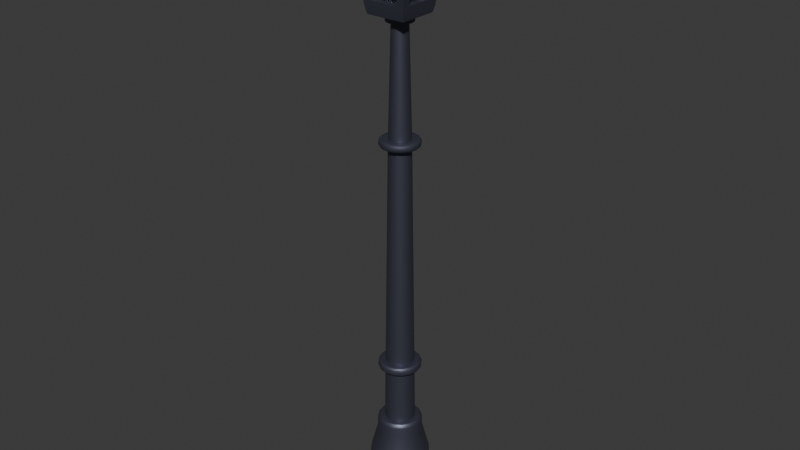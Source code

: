 # Source: streetlamp.blend  (saved by Blender 4.0.36; exported with 4.5.12 LTS)
import bpy
from mathutils import Matrix  # noqa: F401  (used for matrix-valued properties, if any)

bpy.ops.wm.read_factory_settings(use_empty=True)
scene = bpy.context.scene
scene.name = 'Scene'

# ---- collections
col_collection = bpy.data.collections.new('Collection'); scene.collection.children.link(col_collection)

# ---- materials (node trees are filled in below, after node groups)
mat_metal = bpy.data.materials.new('Metal')
mat_glass = bpy.data.materials.new('Glass')

# ---- node groups
ng_auto_smooth = bpy.data.node_groups.new('Auto Smooth', 'GeometryNodeTree')
_s = ng_auto_smooth.interface.new_socket(name='Geometry', in_out='OUTPUT', socket_type='NodeSocketGeometry')
_s = ng_auto_smooth.interface.new_socket(name='Geometry', in_out='INPUT', socket_type='NodeSocketGeometry')
_s = ng_auto_smooth.interface.new_socket(name='Angle', in_out='INPUT', socket_type='NodeSocketFloat')
_s.subtype = 'ANGLE'
_s.min_value = 0.0
_s.max_value = 3.142
ng_auto_smooth.is_modifier = True
_N = ng_auto_smooth.nodes; _L = ng_auto_smooth.links
n0 = _N.new('NodeGroupOutput'); n0.name = 'Group Output'; n0.location = (480, -100)
n1 = _N.new('NodeGroupInput'); n1.name = 'Group Input'; n1.location = (-420, -300)
n2 = _N.new('NodeGroupInput'); n2.name = 'Group Input.001'; n2.location = (-60, -100)
n3 = _N.new('GeometryNodeSetShadeSmooth'); n3.name = 'Set Shade Smooth'; n3.location = (120, -100)
n3.domain = 'EDGE'
n4 = _N.new('GeometryNodeSetShadeSmooth'); n4.name = 'Set Shade Smooth.001'; n4.location = (300, -100)
n5 = _N.new('GeometryNodeInputMeshEdgeAngle'); n5.name = 'Edge Angle'; n5.location = (-420, -220)
n6 = _N.new('GeometryNodeInputEdgeSmooth'); n6.name = 'Is Edge Smooth'; n6.location = (-60, -160)
n7 = _N.new('GeometryNodeInputShadeSmooth'); n7.name = 'Is Face Smooth'; n7.location = (-240, -340)
n8 = _N.new('FunctionNodeBooleanMath'); n8.name = 'Boolean Math'; n8.location = (-60, -220)
n9 = _N.new('FunctionNodeCompare'); n9.name = 'Compare'; n9.location = (-240, -180)
n9.operation = 'LESS_EQUAL'
_L.new(n5.outputs[0], n9.inputs[0])
_L.new(n4.outputs[0], n0.inputs[0])
_L.new(n1.outputs[1], n9.inputs[1])
_L.new(n9.outputs[0], n8.inputs[0])
_L.new(n7.outputs[0], n8.inputs[1])
_L.new(n2.outputs[0], n3.inputs[0])
_L.new(n6.outputs[0], n3.inputs[1])
_L.new(n3.outputs[0], n4.inputs[0])
_L.new(n8.outputs[0], n3.inputs[2])
n0.is_active_output = True

# ---- material node trees
mat_metal.use_nodes = True; mat_metal.node_tree.nodes.clear()
_N = mat_metal.node_tree.nodes; _L = mat_metal.node_tree.links
n0 = _N.new('ShaderNodeBsdfPrincipled'); n0.name = 'Principled BSDF'; n0.location = (10, 300)
n0.inputs[0].default_value = (0.1181, 0.1244, 0.1732, 0.0)
n0.inputs[1].default_value = 0.8
n0.inputs[3].default_value = 1.45
n1 = _N.new('ShaderNodeOutputMaterial'); n1.name = 'Material Output'; n1.location = (300, 300)
_L.new(n0.outputs[0], n1.inputs[0])
n1.is_active_output = True
mat_glass.use_nodes = True; mat_glass.node_tree.nodes.clear()
_N = mat_glass.node_tree.nodes; _L = mat_glass.node_tree.links
n0 = _N.new('ShaderNodeBsdfPrincipled'); n0.name = 'Principled BSDF'; n0.location = (10, 300)
n0.inputs[0].default_value = (1.0, 1.0, 1.0, 1.0)
n0.inputs[2].default_value = 0.0
n0.inputs[3].default_value = 1.49
n0.inputs[18].default_value = 1.0
n1 = _N.new('ShaderNodeOutputMaterial'); n1.name = 'Material Output'; n1.location = (300, 300)
_L.new(n0.outputs[0], n1.inputs[0])
n1.is_active_output = True

# ---- world
world_world = bpy.data.worlds.new('World'); scene.world = world_world
world_world.use_nodes = True; world_world.node_tree.nodes.clear()
_N = world_world.node_tree.nodes; _L = world_world.node_tree.links
n0 = _N.new('ShaderNodeOutputWorld'); n0.name = 'World Output'; n0.location = (300, 300)
n1 = _N.new('ShaderNodeBackground'); n1.name = 'Background'; n1.location = (10, 300)
n1.inputs[0].default_value = (0.05088, 0.05088, 0.05088, 1.0)
_L.new(n1.outputs[0], n0.inputs[0])
n0.is_active_output = True
world_world.color = (0.05088, 0.05088, 0.05088)
world_world.use_sun_shadow = False
world_world.sun_shadow_jitter_overblur = 0.0

# ---- meshes
me_cylinder = bpy.data.meshes.new('Cylinder')
me_cylinder.from_pydata([(1.103e-09, 1.074, -1.0), (0.0, 1.0, 1.0), (0.411, 0.9922, -1.0), (0.3827, 0.9239, 1.0), (0.7594, 0.7594, -1.0), (0.7071, 0.7071, 1.0), (0.9922, 0.411, -1.0), (0.9239, 0.3827, 1.0), (1.074, 8.27e-10, -1.0), (1.0, 0.0, 1.0), (0.9922, -0.411, -1.0), (0.9239, -0.3827, 1.0), (0.7594, -0.7594, -1.0), (0.7071, -0.7071, 1.0), (0.411, -0.9922, -1.0), (0.3827, -0.9239, 1.0), (1.103e-09, -1.074, -1.0), (0.0, -1.0, 1.0), (-0.411, -0.9922, -1.0), (-0.3827, -0.9239, 1.0), (-0.7594, -0.7594, -1.0), (-0.7071, -0.7071, 1.0), (-0.9922, -0.411, -1.0), (-0.9239, -0.3827, 1.0), (-1.074, 8.27e-10, -1.0), (-1.0, 0.0, 1.0), (-0.9922, 0.411, -1.0), (-0.9239, 0.3827, 1.0), (-0.7594, 0.7594, -1.0), (-0.7071, 0.7071, 1.0), (-0.411, 0.9922, -1.0), (-0.3827, 0.9239, 1.0), (0.3827, 0.9239, 1.0), (0.0, 1.0, 1.0), (0.7071, 0.7071, 1.0), (0.9239, 0.3827, 1.0), (1.0, 0.0, 1.0), (0.9239, -0.3827, 1.0), (0.7071, -0.7071, 1.0), (0.3827, -0.9239, 1.0), (0.0, -1.0, 1.0), (-0.3827, -0.9239, 1.0), (-0.7071, -0.7071, 1.0), (-0.9239, -0.3827, 1.0), (-1.0, 0.0, 1.0), (-0.9239, 0.3827, 1.0), (-0.7071, 0.7071, 1.0), (-0.3827, 0.9239, 1.0), (0.3827, 0.9239, 1.0), (0.0, 1.0, 1.0), (0.7071, 0.7071, 1.0), (0.9239, 0.3827, 1.0), (1.0, 0.0, 1.0), (0.9239, -0.3827, 1.0), (0.7071, -0.7071, 1.0), (0.3827, -0.9239, 1.0), (0.0, -1.0, 1.0), (-0.3827, -0.9239, 1.0), (-0.7071, -0.7071, 1.0), (-0.9239, -0.3827, 1.0), (-1.0, 0.0, 1.0), (-0.9239, 0.3827, 1.0), (-0.7071, 0.7071, 1.0), (-0.3827, 0.9239, 1.0), (0.3827, 0.9239, 1.0), (0.0, 1.0, 1.0), (0.7071, 0.7071, 1.0), (0.9239, 0.3827, 1.0), (1.0, 0.0, 1.0), (0.9239, -0.3827, 1.0), (0.7071, -0.7071, 1.0), (0.3827, -0.9239, 1.0), (0.0, -1.0, 1.0), (-0.3827, -0.9239, 1.0), (-0.7071, -0.7071, 1.0), (-0.9239, -0.3827, 1.0), (-1.0, 0.0, 1.0), (-0.9239, 0.3827, 1.0), (-0.7071, 0.7071, 1.0), (-0.3827, 0.9239, 1.0), (0.2901, 0.7003, 1.899), (-3.691e-08, 0.758, 1.899), (0.536, 0.536, 1.899), (0.7003, 0.2901, 1.899), (0.758, -2.705e-09, 1.899), (0.7003, -0.2901, 1.899), (0.536, -0.536, 1.899), (0.2901, -0.7003, 1.899), (-3.691e-08, -0.758, 1.899), (-0.2901, -0.7003, 1.899), (-0.536, -0.536, 1.899), (-0.7003, -0.2901, 1.899), (-0.758, -2.705e-09, 1.899), (-0.7003, 0.2901, 1.899), (-0.536, 0.536, 1.899), (-0.2901, 0.7003, 1.899), (0.1959, 0.473, 2.383), (-2.871e-08, 0.5119, 2.383), (0.362, 0.362, 2.383), (0.473, 0.1959, 2.383), (0.5119, -2.705e-09, 2.383), (0.473, -0.1959, 2.383), (0.362, -0.362, 2.383), (0.1959, -0.473, 2.383), (-2.871e-08, -0.5119, 2.383), (-0.1959, -0.473, 2.383), (-0.362, -0.362, 2.383), (-0.473, -0.1959, 2.383), (-0.5119, -2.705e-09, 2.383), (-0.473, 0.1959, 2.383), (-0.362, 0.362, 2.383), (-0.1959, 0.473, 2.383), (0.1035, 0.2498, 16.14), (1.854e-06, 0.2703, 16.14), (0.1912, 0.1912, 16.14), (0.2498, 0.1035, 16.14), (0.2703, -1.428e-09, 16.14), (0.2498, -0.1035, 16.14), (0.1912, -0.1912, 16.14), (0.1035, -0.2498, 16.14), (1.854e-06, -0.2703, 16.14), (-0.1035, -0.2498, 16.14), (-0.1912, -0.1912, 16.14), (-0.2498, -0.1035, 16.14), (-0.2703, -1.428e-09, 16.14), (-0.2498, 0.1035, 16.14), (-0.1912, 0.1912, 16.14), (-0.1035, 0.2498, 16.14), (0.1854, 0.4476, 4.312), (0.3426, 0.3426, 4.312), (-0.1854, -0.4476, 4.312), (-0.3426, -0.3426, 4.312), (0.4476, 0.1854, 4.312), (-0.4476, -0.1854, 4.312), (0.4844, -2.559e-09, 4.312), (-0.4844, -2.559e-09, 4.312), (0.4476, -0.1854, 4.312), (-0.4476, 0.1854, 4.312), (0.3426, -0.3426, 4.312), (-0.3426, 0.3426, 4.312), (0.1854, -0.4476, 4.312), (-0.1854, 0.4476, 4.312), (1.854e-07, -0.4844, 4.312), (1.854e-07, 0.4844, 4.312), (0.1837, 0.4435, 4.619), (-0.1837, -0.4435, 4.619), (2.194e-07, 0.4801, 4.619), (0.3395, 0.3395, 4.619), (-0.3395, -0.3395, 4.619), (0.4435, 0.1837, 4.619), (-0.4435, -0.1837, 4.619), (0.4801, -2.536e-09, 4.619), (-0.4801, -2.536e-09, 4.619), (0.4435, -0.1837, 4.619), (-0.4435, 0.1837, 4.619), (0.3395, -0.3395, 4.619), (-0.3395, 0.3395, 4.619), (0.1837, -0.4435, 4.619), (-0.1837, 0.4435, 4.619), (2.194e-07, -0.4801, 4.619), (0.3395, 0.3395, 4.619), (0.3426, 0.3426, 4.312), (-0.3395, -0.3395, 4.619), (-0.3426, -0.3426, 4.312), (0.4435, 0.1837, 4.619), (0.4476, 0.1854, 4.312), (-0.4435, -0.1837, 4.619), (-0.4476, -0.1854, 4.312), (0.4801, -2.536e-09, 4.619), (0.4844, -2.559e-09, 4.312), (-0.4801, -2.536e-09, 4.619), (-0.4844, -2.559e-09, 4.312), (0.4435, -0.1837, 4.619), (0.4476, -0.1854, 4.312), (-0.4435, 0.1837, 4.619), (-0.4476, 0.1854, 4.312), (0.3395, -0.3395, 4.619), (0.3426, -0.3426, 4.312), (-0.3395, 0.3395, 4.619), (-0.3426, 0.3426, 4.312), (0.1837, -0.4435, 4.619), (0.1854, -0.4476, 4.312), (-0.1837, 0.4435, 4.619), (-0.1854, 0.4476, 4.312), (2.194e-07, -0.4801, 4.619), (1.854e-07, -0.4844, 4.312), (-0.1854, -0.4476, 4.312), (1.854e-07, 0.4844, 4.312), (0.1854, 0.4476, 4.312), (0.1837, 0.4435, 4.619), (-0.1837, -0.4435, 4.619), (2.194e-07, 0.4801, 4.619), (0.3395, 0.3395, 4.619), (0.3426, 0.3426, 4.312), (-0.3395, -0.3395, 4.619), (-0.3426, -0.3426, 4.312), (0.4435, 0.1837, 4.619), (0.4476, 0.1854, 4.312), (-0.4435, -0.1837, 4.619), (-0.4476, -0.1854, 4.312), (0.4801, -2.536e-09, 4.619), (0.4844, -2.559e-09, 4.312), (-0.4801, -2.536e-09, 4.619), (-0.4844, -2.559e-09, 4.312), (0.4435, -0.1837, 4.619), (0.4476, -0.1854, 4.312), (-0.4435, 0.1837, 4.619), (-0.4476, 0.1854, 4.312), (0.3395, -0.3395, 4.619), (0.3426, -0.3426, 4.312), (-0.3395, 0.3395, 4.619), (-0.3426, 0.3426, 4.312), (0.1837, -0.4435, 4.619), (0.1854, -0.4476, 4.312), (-0.1837, 0.4435, 4.619), (-0.1854, 0.4476, 4.312), (2.194e-07, -0.4801, 4.619), (1.854e-07, -0.4844, 4.312), (-0.1854, -0.4476, 4.312), (1.854e-07, 0.4844, 4.312), (0.1854, 0.4476, 4.312), (0.1837, 0.4435, 4.619), (-0.1837, -0.4435, 4.619), (2.194e-07, 0.4801, 4.619), (0.3395, 0.3395, 4.619), (0.3426, 0.3426, 4.312), (-0.3395, -0.3395, 4.619), (-0.3426, -0.3426, 4.312), (0.4435, 0.1837, 4.619), (0.4476, 0.1854, 4.312), (-0.4435, -0.1837, 4.619), (-0.4476, -0.1854, 4.312), (0.4801, -2.536e-09, 4.619), (0.4844, -2.559e-09, 4.312), (-0.4801, -2.536e-09, 4.619), (-0.4844, -2.559e-09, 4.312), (0.4435, -0.1837, 4.619), (0.4476, -0.1854, 4.312), (-0.4435, 0.1837, 4.619), (-0.4476, 0.1854, 4.312), (0.3395, -0.3395, 4.619), (0.3426, -0.3426, 4.312), (-0.3395, 0.3395, 4.619), (-0.3426, 0.3426, 4.312), (0.1837, -0.4435, 4.619), (0.1854, -0.4476, 4.312), (-0.1837, 0.4435, 4.619), (-0.1854, 0.4476, 4.312), (2.194e-07, -0.4801, 4.619), (1.854e-07, -0.4844, 4.312), (-0.1854, -0.4476, 4.312), (1.854e-07, 0.4844, 4.312), (0.1854, 0.4476, 4.312), (0.1837, 0.4435, 4.619), (-0.1837, -0.4435, 4.619), (2.194e-07, 0.4801, 4.619), (0.5119, 0.5119, 4.5), (0.4227, 0.4227, 4.62), (0.4995, 0.4995, 4.561), (0.4668, 0.4668, 4.605), (0.4258, 0.4258, 4.314), (0.5125, 0.5125, 4.438), (0.4696, 0.4696, 4.331), (0.5013, 0.5013, 4.376), (-0.5119, -0.5119, 4.5), (-0.4227, -0.4227, 4.62), (-0.4995, -0.4995, 4.561), (-0.4668, -0.4668, 4.605), (-0.4258, -0.4258, 4.314), (-0.5125, -0.5125, 4.438), (-0.4696, -0.4696, 4.331), (-0.5013, -0.5013, 4.376), (0.6688, 0.277, 4.5), (0.5523, 0.2288, 4.62), (0.6526, 0.2703, 4.561), (0.6099, 0.2526, 4.605), (0.5563, 0.2304, 4.314), (0.6696, 0.2774, 4.438), (0.6135, 0.2541, 4.331), (0.655, 0.2713, 4.376), (-0.6688, -0.277, 4.5), (-0.5523, -0.2288, 4.62), (-0.6526, -0.2703, 4.561), (-0.6099, -0.2526, 4.605), (-0.5563, -0.2304, 4.314), (-0.6696, -0.2774, 4.438), (-0.6135, -0.2541, 4.331), (-0.655, -0.2713, 4.376), (0.7239, -4.234e-08, 4.5), (0.5978, -2.185e-08, 4.62), (0.7063, -4.005e-08, 4.561), (0.6602, -3.236e-08, 4.605), (0.6021, -2.195e-08, 4.314), (0.7248, -4.237e-08, 4.438), (0.6641, -3.26e-08, 4.331), (0.709, -3.981e-08, 4.376), (-0.7239, 2.134e-08, 4.5), (-0.5978, 9.964e-09, 4.62), (-0.7063, 2.049e-08, 4.561), (-0.6602, 1.607e-08, 4.605), (-0.6021, 7.704e-09, 4.314), (-0.7248, 2.039e-08, 4.438), (-0.6641, 1.35e-08, 4.331), (-0.709, 1.816e-08, 4.376), (0.6688, -0.277, 4.5), (0.5523, -0.2288, 4.62), (0.6526, -0.2703, 4.561), (0.6099, -0.2526, 4.605), (0.5563, -0.2304, 4.314), (0.6696, -0.2774, 4.438), (0.6135, -0.2541, 4.331), (0.655, -0.2713, 4.376), (-0.6688, 0.277, 4.5), (-0.5523, 0.2288, 4.62), (-0.6526, 0.2703, 4.561), (-0.6099, 0.2526, 4.605), (-0.5563, 0.2304, 4.314), (-0.6696, 0.2774, 4.438), (-0.6135, 0.2541, 4.331), (-0.655, 0.2713, 4.376), (0.5119, -0.5119, 4.5), (0.4227, -0.4227, 4.62), (0.4995, -0.4995, 4.561), (0.4668, -0.4668, 4.605), (0.4258, -0.4258, 4.314), (0.5125, -0.5125, 4.438), (0.4696, -0.4696, 4.331), (0.5013, -0.5013, 4.376), (-0.5119, 0.5119, 4.5), (-0.4227, 0.4227, 4.62), (-0.4995, 0.4995, 4.561), (-0.4668, 0.4668, 4.605), (-0.4258, 0.4258, 4.314), (-0.5125, 0.5125, 4.438), (-0.4696, 0.4696, 4.331), (-0.5013, 0.5013, 4.376), (0.277, -0.6688, 4.5), (0.2288, -0.5523, 4.62), (0.2703, -0.6526, 4.561), (0.2526, -0.6099, 4.605), (0.2304, -0.5563, 4.314), (0.2774, -0.6696, 4.438), (0.2541, -0.6135, 4.331), (0.2713, -0.655, 4.376), (-0.277, 0.6688, 4.5), (-0.2288, 0.5523, 4.62), (-0.2703, 0.6526, 4.561), (-0.2526, 0.6099, 4.605), (-0.2304, 0.5563, 4.314), (-0.2774, 0.6696, 4.438), (-0.2541, 0.6135, 4.331), (-0.2713, 0.655, 4.376), (2.054e-07, -0.7239, 4.5), (2.206e-07, -0.5978, 4.62), (2.135e-07, -0.7063, 4.561), (2.191e-07, -0.6602, 4.605), (1.831e-07, -0.6021, 4.314), (1.97e-07, -0.7248, 4.438), (1.839e-07, -0.6641, 4.331), (1.891e-07, -0.709, 4.376), (-0.2774, -0.6696, 4.438), (-0.2304, -0.5563, 4.314), (-0.2713, -0.655, 4.376), (-0.2541, -0.6135, 4.331), (1.97e-07, 0.7248, 4.438), (1.831e-07, 0.6021, 4.314), (1.891e-07, 0.709, 4.376), (1.839e-07, 0.6641, 4.331), (0.2774, 0.6696, 4.438), (0.2304, 0.5563, 4.314), (0.2713, 0.655, 4.376), (0.2541, 0.6135, 4.331), (0.2288, 0.5523, 4.62), (0.277, 0.6688, 4.5), (0.2526, 0.6099, 4.605), (0.2703, 0.6526, 4.561), (-0.2288, -0.5523, 4.62), (-0.277, -0.6688, 4.5), (-0.2526, -0.6099, 4.605), (-0.2703, -0.6526, 4.561), (2.206e-07, 0.5978, 4.62), (2.054e-07, 0.7239, 4.5), (2.191e-07, 0.6602, 4.605), (2.135e-07, 0.7063, 4.561), (0.142, 0.3429, 12.27), (-0.142, -0.3429, 12.27), (1.068e-06, 0.3711, 12.27), (0.2624, 0.2624, 12.27), (-0.2624, -0.2624, 12.27), (0.3429, 0.142, 12.27), (-0.3429, -0.142, 12.27), (0.3711, -1.961e-09, 12.27), (-0.3711, -1.961e-09, 12.27), (0.3429, -0.142, 12.27), (-0.3429, 0.142, 12.27), (0.2624, -0.2624, 12.27), (-0.2624, 0.2624, 12.27), (0.142, -0.3429, 12.27), (-0.142, 0.3429, 12.27), (1.068e-06, -0.3711, 12.27), (0.1407, 0.3397, 12.51), (-0.1407, -0.3397, 12.51), (1.096e-06, 0.3676, 12.51), (0.26, 0.26, 12.51), (-0.26, -0.26, 12.51), (0.3397, 0.1407, 12.51), (-0.3397, -0.1407, 12.51), (0.3676, -1.942e-09, 12.51), (-0.3676, -1.942e-09, 12.51), (0.3397, -0.1407, 12.51), (-0.3397, 0.1407, 12.51), (0.26, -0.26, 12.51), (-0.26, 0.26, 12.51), (0.1407, -0.3397, 12.51), (-0.1407, 0.3397, 12.51), (1.096e-06, -0.3676, 12.51), (0.26, 0.26, 12.51), (0.2624, 0.2624, 12.27), (-0.26, -0.26, 12.51), (-0.2624, -0.2624, 12.27), (0.3397, 0.1407, 12.51), (0.3429, 0.142, 12.27), (-0.3397, -0.1407, 12.51), (-0.3429, -0.142, 12.27), (0.3676, -1.942e-09, 12.51), (0.3711, -1.961e-09, 12.27), (-0.3676, -1.942e-09, 12.51), (-0.3711, -1.961e-09, 12.27), (0.3397, -0.1407, 12.51), (0.3429, -0.142, 12.27), (-0.3397, 0.1407, 12.51), (-0.3429, 0.142, 12.27), (0.26, -0.26, 12.51), (0.2624, -0.2624, 12.27), (-0.26, 0.26, 12.51), (-0.2624, 0.2624, 12.27), (0.1407, -0.3397, 12.51), (0.142, -0.3429, 12.27), (-0.1407, 0.3397, 12.51), (-0.142, 0.3429, 12.27), (1.096e-06, -0.3676, 12.51), (1.068e-06, -0.3711, 12.27), (-0.142, -0.3429, 12.27), (1.068e-06, 0.3711, 12.27), (0.142, 0.3429, 12.27), (0.1407, 0.3397, 12.51), (-0.1407, -0.3397, 12.51), (1.096e-06, 0.3676, 12.51), (0.4683, 0.4683, 12.43), (0.4031, 0.4031, 12.52), (0.4592, 0.4592, 12.47), (0.4354, 0.4354, 12.5), (0.4056, 0.4056, 12.27), (0.469, 0.469, 12.36), (0.4376, 0.4376, 12.28), (0.4608, 0.4608, 12.32), (-0.4683, -0.4683, 12.43), (-0.4031, -0.4031, 12.52), (-0.4592, -0.4592, 12.47), (-0.4354, -0.4354, 12.5), (-0.4056, -0.4056, 12.27), (-0.469, -0.469, 12.36), (-0.4376, -0.4376, 12.28), (-0.4608, -0.4608, 12.32), (0.6118, 0.2534, 12.43), (0.5267, 0.2181, 12.52), (0.6, 0.2485, 12.47), (0.5688, 0.2356, 12.5), (0.5299, 0.2195, 12.27), (0.6127, 0.2538, 12.36), (0.5717, 0.2368, 12.28), (0.6021, 0.2494, 12.32), (-0.6118, -0.2534, 12.43), (-0.5267, -0.2181, 12.52), (-0.6, -0.2485, 12.47), (-0.5688, -0.2356, 12.5), (-0.5299, -0.2195, 12.27), (-0.6127, -0.2538, 12.36), (-0.5717, -0.2368, 12.28), (-0.6021, -0.2494, 12.32), (0.6623, -1.51e-08, 12.43), (0.57, -1.171e-08, 12.52), (0.6494, -1.49e-08, 12.47), (0.6157, -1.362e-08, 12.5), (0.5735, -9.806e-09, 12.27), (0.6632, -1.434e-08, 12.36), (0.6188, -1.176e-08, 12.28), (0.6517, -1.339e-08, 12.32), (-0.6623, 3.209e-08, 12.43), (-0.57, 2.151e-08, 12.52), (-0.6494, 3.05e-08, 12.47), (-0.6157, 2.666e-08, 12.5), (-0.5735, 2.158e-08, 12.27), (-0.6632, 3.211e-08, 12.36), (-0.6188, 2.689e-08, 12.28), (-0.6517, 3.073e-08, 12.32), (0.6118, -0.2534, 12.43), (0.5267, -0.2181, 12.52), (0.6, -0.2485, 12.47), (0.5688, -0.2356, 12.5), (0.5299, -0.2195, 12.27), (0.6127, -0.2538, 12.36), (0.5717, -0.2368, 12.28), (0.6021, -0.2494, 12.32), (-0.6118, 0.2534, 12.43), (-0.5267, 0.2181, 12.52), (-0.6, 0.2485, 12.47), (-0.5688, 0.2356, 12.5), (-0.5299, 0.2195, 12.27), (-0.6127, 0.2538, 12.36), (-0.5717, 0.2368, 12.28), (-0.6021, 0.2494, 12.32), (0.4683, -0.4683, 12.43), (0.4031, -0.4031, 12.52), (0.4592, -0.4592, 12.47), (0.4354, -0.4354, 12.5), (0.4056, -0.4056, 12.27), (0.469, -0.469, 12.36), (0.4376, -0.4376, 12.28), (0.4608, -0.4608, 12.32), (-0.4683, 0.4683, 12.43), (-0.4031, 0.4031, 12.52), (-0.4592, 0.4592, 12.47), (-0.4354, 0.4354, 12.5), (-0.4056, 0.4056, 12.27), (-0.469, 0.469, 12.36), (-0.4376, 0.4376, 12.28), (-0.4608, 0.4608, 12.32), (0.2534, -0.6118, 12.43), (0.2181, -0.5267, 12.52), (0.2485, -0.6, 12.47), (0.2356, -0.5688, 12.5), (0.2195, -0.5299, 12.27), (0.2538, -0.6127, 12.36), (0.2368, -0.5717, 12.28), (0.2494, -0.6021, 12.32), (-0.2534, 0.6118, 12.43), (-0.2181, 0.5267, 12.52), (-0.2485, 0.6, 12.47), (-0.2356, 0.5688, 12.5), (-0.2195, 0.5299, 12.27), (-0.2538, 0.6127, 12.36), (-0.2368, 0.5717, 12.28), (-0.2494, 0.6021, 12.32), (1.087e-06, -0.6623, 12.43), (1.099e-06, -0.57, 12.52), (1.094e-06, -0.6494, 12.47), (1.098e-06, -0.6157, 12.5), (1.064e-06, -0.5735, 12.27), (1.077e-06, -0.6632, 12.36), (1.065e-06, -0.6188, 12.28), (1.07e-06, -0.6517, 12.32), (-0.2538, -0.6127, 12.36), (-0.2195, -0.5299, 12.27), (-0.2494, -0.6021, 12.32), (-0.2368, -0.5717, 12.28), (1.077e-06, 0.6632, 12.36), (1.064e-06, 0.5735, 12.27), (1.07e-06, 0.6517, 12.32), (1.065e-06, 0.6188, 12.28), (0.2538, 0.6127, 12.36), (0.2195, 0.5299, 12.27), (0.2494, 0.6021, 12.32), (0.2368, 0.5717, 12.28), (0.2181, 0.5267, 12.52), (0.2534, 0.6118, 12.43), (0.2356, 0.5688, 12.5), (0.2485, 0.6, 12.47), (-0.2181, -0.5267, 12.52), (-0.2534, -0.6118, 12.43), (-0.2356, -0.5688, 12.5), (-0.2485, -0.6, 12.47), (1.099e-06, 0.57, 12.52), (1.087e-06, 0.6623, 12.43), (1.098e-06, 0.6157, 12.5), (1.094e-06, 0.6494, 12.47), (0.1685, 0.4067, 16.14), (1.856e-06, 0.4402, 16.14), (0.3113, 0.3113, 16.14), (0.4067, 0.1685, 16.14), (0.4402, -2.911e-09, 16.14), (0.4067, -0.1685, 16.14), (0.3113, -0.3113, 16.14), (0.1685, -0.4067, 16.14), (1.856e-06, -0.4402, 16.14), (-0.1685, -0.4067, 16.14), (-0.3113, -0.3113, 16.14), (-0.4067, -0.1685, 16.14), (-0.4402, -2.911e-09, 16.14), (-0.4067, 0.1685, 16.14), (-0.3113, 0.3113, 16.14), (-0.1685, 0.4067, 16.14), (0.1685, 0.4067, 16.35), (1.94e-06, 0.4402, 16.35), (0.3113, 0.3113, 16.35), (0.4067, 0.1685, 16.35), (0.4402, -2.911e-09, 16.35), (0.4067, -0.1685, 16.35), (0.3113, -0.3113, 16.35), (0.1685, -0.4067, 16.35), (1.94e-06, -0.4402, 16.35), (-0.1685, -0.4067, 16.35), (-0.3113, -0.3113, 16.35), (-0.4067, -0.1685, 16.35), (-0.4402, -2.911e-09, 16.35), (-0.4067, 0.1685, 16.35), (-0.3113, 0.3113, 16.35), (-0.1685, 0.4067, 16.35), (0.2276, 0.5494, 2.383), (0.2901, 0.7003, 2.223), (0.2588, 0.6249, 2.362), (0.2817, 0.6801, 2.303), (-3.142e-08, 0.758, 2.223), (-2.871e-08, 0.5947, 2.383), (-3.004e-08, 0.7361, 2.303), (-2.91e-08, 0.6763, 2.362), (0.4205, 0.4205, 2.383), (0.536, 0.536, 2.223), (0.4782, 0.4782, 2.362), (0.5205, 0.5205, 2.303), (0.5494, 0.2276, 2.383), (0.7003, 0.2901, 2.223), (0.6249, 0.2588, 2.362), (0.6801, 0.2817, 2.303), (0.5947, -2.705e-09, 2.383), (0.758, -2.705e-09, 2.223), (0.6763, -2.794e-09, 2.362), (0.7361, -2.794e-09, 2.303), (0.5494, -0.2276, 2.383), (0.7003, -0.2901, 2.223), (0.6249, -0.2588, 2.362), (0.6801, -0.2817, 2.303), (0.4205, -0.4205, 2.383), (0.536, -0.536, 2.223), (0.4782, -0.4782, 2.362), (0.5205, -0.5205, 2.303), (0.2276, -0.5494, 2.383), (0.2901, -0.7003, 2.223), (0.2588, -0.6249, 2.362), (0.2817, -0.6801, 2.303), (-2.871e-08, -0.5947, 2.383), (-3.142e-08, -0.758, 2.223), (-2.91e-08, -0.6763, 2.362), (-3.004e-08, -0.7361, 2.303), (-0.2276, -0.5494, 2.383), (-0.2901, -0.7003, 2.223), (-0.2588, -0.6249, 2.362), (-0.2817, -0.6801, 2.303), (-0.4205, -0.4205, 2.383), (-0.536, -0.536, 2.223), (-0.4782, -0.4782, 2.362), (-0.5205, -0.5205, 2.303), (-0.5494, -0.2276, 2.383), (-0.7003, -0.2901, 2.223), (-0.6249, -0.2588, 2.362), (-0.6801, -0.2817, 2.303), (-0.5947, -2.705e-09, 2.383), (-0.758, -2.705e-09, 2.223), (-0.6763, -2.794e-09, 2.362), (-0.7361, -2.794e-09, 2.303), (-0.5494, 0.2276, 2.383), (-0.7003, 0.2901, 2.223), (-0.6249, 0.2588, 2.362), (-0.6801, 0.2817, 2.303), (-0.4205, 0.4205, 2.383), (-0.536, 0.536, 2.223), (-0.4782, 0.4782, 2.362), (-0.5205, 0.5205, 2.303), (-0.2276, 0.5494, 2.383), (-0.2901, 0.7003, 2.223), (-0.2588, 0.6249, 2.362), (-0.2817, 0.6801, 2.303)], [], [(0, 1, 3, 2), (2, 3, 5, 4), (4, 5, 7, 6), (6, 7, 9, 8), (8, 9, 11, 10), (10, 11, 13, 12), (12, 13, 15, 14), (14, 15, 17, 16), (16, 17, 19, 18), (18, 19, 21, 20), (20, 21, 23, 22), (22, 23, 25, 24), (24, 25, 27, 26), (26, 27, 29, 28), (9, 7, 35, 36), (28, 29, 31, 30), (30, 31, 1, 0), (0, 2, 4, 6, 8, 10, 12, 14, 16, 18, 20, 22, 24, 26, 28, 30), (40, 39, 55, 56), (19, 17, 40, 41), (29, 27, 45, 46), (5, 3, 32, 34), (15, 13, 38, 39), (25, 23, 43, 44), (11, 9, 36, 37), (21, 19, 41, 42), (31, 29, 46, 47), (7, 5, 34, 35), (17, 15, 39, 40), (3, 1, 33, 32), (27, 25, 44, 45), (13, 11, 37, 38), (23, 21, 42, 43), (1, 31, 47, 33), (61, 60, 76, 77), (32, 33, 49, 48), (33, 47, 63, 49), (41, 40, 56, 57), (34, 32, 48, 50), (42, 41, 57, 58), (35, 34, 50, 51), (43, 42, 58, 59), (36, 35, 51, 52), (44, 43, 59, 60), (37, 36, 52, 53), (45, 44, 60, 61), (38, 37, 53, 54), (46, 45, 61, 62), (39, 38, 54, 55), (47, 46, 62, 63), (67, 66, 82, 83), (54, 53, 69, 70), (62, 61, 77, 78), (55, 54, 70, 71), (63, 62, 78, 79), (56, 55, 71, 72), (48, 49, 65, 64), (49, 63, 79, 65), (57, 56, 72, 73), (50, 48, 64, 66), (58, 57, 73, 74), (51, 50, 66, 67), (59, 58, 74, 75), (52, 51, 67, 68), (60, 59, 75, 76), (53, 52, 68, 69), (104, 105, 644, 640), (75, 74, 90, 91), (68, 67, 83, 84), (76, 75, 91, 92), (69, 68, 84, 85), (77, 76, 92, 93), (70, 69, 85, 86), (78, 77, 93, 94), (71, 70, 86, 87), (79, 78, 94, 95), (72, 71, 87, 88), (64, 65, 81, 80), (65, 79, 95, 81), (73, 72, 88, 89), (66, 64, 80, 82), (74, 73, 89, 90), (403, 400, 112, 114), (96, 98, 616, 608), (98, 99, 620, 616), (105, 106, 648, 644), (80, 81, 612, 609), (106, 107, 652, 648), (99, 100, 624, 620), (107, 108, 656, 652), (100, 101, 628, 624), (108, 109, 660, 656), (101, 102, 632, 628), (109, 110, 664, 660), (102, 103, 636, 632), (110, 111, 668, 664), (103, 104, 640, 636), (82, 80, 609, 617), (111, 97, 613, 668), (83, 82, 617, 621), (84, 83, 621, 625), (85, 84, 625, 629), (86, 85, 629, 633), (87, 86, 633, 637), (88, 87, 637, 641), (89, 88, 641, 645), (90, 89, 645, 649), (91, 90, 649, 653), (92, 91, 653, 657), (93, 92, 657, 661), (94, 93, 661, 665), (95, 94, 665, 669), (81, 95, 669, 612), (112, 113, 577, 576), (404, 401, 121, 122), (405, 403, 114, 115), (406, 404, 122, 123), (407, 405, 115, 116), (408, 406, 123, 124), (409, 407, 116, 117), (410, 408, 124, 125), (411, 409, 117, 118), (412, 410, 125, 126), (413, 411, 118, 119), (414, 412, 126, 127), (415, 413, 119, 120), (400, 402, 113, 112), (402, 414, 127, 113), (401, 415, 120, 121), (105, 104, 142, 130), (97, 111, 141, 143), (96, 97, 143, 128), (104, 103, 140, 142), (111, 110, 139, 141), (103, 102, 138, 140), (110, 109, 137, 139), (102, 101, 136, 138), (109, 108, 135, 137), (101, 100, 134, 136), (108, 107, 133, 135), (100, 99, 132, 134), (107, 106, 131, 133), (99, 98, 129, 132), (106, 105, 130, 131), (98, 96, 128, 129), (129, 128, 188, 161), (143, 141, 183, 187), (151, 153, 172, 168), (131, 130, 186, 163), (130, 142, 185, 186), (152, 154, 174, 170), (132, 129, 161, 165), (153, 155, 176, 172), (133, 131, 163, 167), (154, 156, 178, 174), (134, 132, 165, 169), (155, 157, 180, 176), (135, 133, 167, 171), (156, 158, 182, 178), (136, 134, 169, 173), (157, 159, 184, 180), (177, 173, 205, 209), (182, 191, 223, 214), (190, 162, 194, 222), (179, 175, 207, 211), (184, 190, 222, 216), (160, 164, 196, 192), (181, 177, 209, 213), (162, 166, 198, 194), (183, 179, 211, 215), (164, 168, 200, 196), (185, 181, 213, 217), (166, 170, 202, 198), (188, 187, 219, 220), (161, 188, 220, 193), (168, 172, 204, 200), (187, 183, 215, 219), (150, 152, 170, 166), (128, 143, 187, 188), (149, 151, 168, 164), (142, 140, 181, 185), (148, 150, 166, 162), (141, 139, 179, 183), (147, 149, 164, 160), (140, 138, 177, 181), (159, 145, 190, 184), (145, 148, 162, 190), (139, 137, 175, 179), (158, 146, 191, 182), (144, 147, 160, 189), (138, 136, 173, 177), (146, 144, 189, 191), (137, 135, 171, 175), (203, 199, 231, 235), (210, 214, 246, 242), (205, 201, 233, 237), (212, 216, 248, 244), (207, 203, 235, 239), (223, 221, 253, 255), (221, 192, 224, 253), (209, 205, 237, 241), (214, 223, 255, 246), (222, 194, 226, 254), (211, 207, 239, 243), (216, 222, 254, 248), (192, 196, 228, 224), (213, 209, 241, 245), (194, 198, 230, 226), (215, 211, 243, 247), (189, 160, 192, 221), (191, 189, 221, 223), (175, 171, 203, 207), (180, 184, 216, 212), (173, 169, 201, 205), (178, 182, 214, 210), (171, 167, 199, 203), (176, 180, 212, 208), (169, 165, 197, 201), (174, 178, 210, 206), (167, 163, 195, 199), (172, 176, 208, 204), (165, 161, 193, 197), (186, 185, 217, 218), (170, 174, 206, 202), (163, 186, 218, 195), (239, 235, 300, 316), (252, 251, 365, 369), (225, 252, 369, 260), (241, 237, 308, 324), (227, 250, 361, 268), (333, 317, 312, 328), (301, 285, 280, 296), (341, 325, 320, 336), (309, 293, 288, 304), (349, 333, 328, 344), (317, 301, 296, 312), (357, 341, 336, 352), (325, 309, 304, 320), (229, 225, 260, 276), (238, 242, 329, 313), (208, 212, 244, 240), (201, 197, 229, 233), (206, 210, 242, 238), (199, 195, 227, 231), (204, 208, 240, 236), (197, 193, 225, 229), (218, 217, 249, 250), (202, 206, 238, 234), (195, 218, 250, 227), (219, 215, 247, 251), (200, 204, 236, 232), (193, 220, 252, 225), (220, 219, 251, 252), (198, 202, 234, 230), (217, 213, 245, 249), (196, 200, 232, 228), (250, 249, 356, 361), (251, 247, 348, 365), (255, 253, 372, 380), (249, 245, 340, 356), (247, 243, 332, 348), (245, 241, 324, 340), (243, 239, 316, 332), (236, 240, 321, 305), (234, 238, 313, 297), (232, 236, 305, 289), (230, 234, 297, 281), (228, 232, 289, 273), (254, 226, 265, 376), (253, 224, 257, 372), (285, 269, 264, 280), (277, 261, 256, 272), (293, 277, 272, 288), (248, 254, 376, 353), (237, 233, 292, 308), (269, 360, 377, 264), (368, 364, 381, 373), (235, 231, 284, 300), (246, 255, 380, 345), (233, 229, 276, 292), (244, 248, 353, 337), (231, 227, 268, 284), (242, 246, 345, 329), (261, 368, 373, 256), (360, 357, 352, 377), (240, 244, 337, 321), (226, 230, 281, 265), (364, 349, 344, 381), (357, 360, 362, 359), (359, 362, 363, 358), (358, 363, 361, 356), (349, 364, 366, 351), (351, 366, 367, 350), (350, 367, 365, 348), (364, 368, 370, 366), (366, 370, 371, 367), (367, 371, 369, 365), (341, 357, 359, 343), (343, 359, 358, 342), (342, 358, 356, 340), (333, 349, 351, 335), (335, 351, 350, 334), (334, 350, 348, 332), (325, 341, 343, 327), (327, 343, 342, 326), (326, 342, 340, 324), (317, 333, 335, 319), (319, 335, 334, 318), (318, 334, 332, 316), (309, 325, 327, 311), (311, 327, 326, 310), (310, 326, 324, 308), (301, 317, 319, 303), (303, 319, 318, 302), (302, 318, 316, 300), (293, 309, 311, 295), (295, 311, 310, 294), (294, 310, 308, 292), (285, 301, 303, 287), (287, 303, 302, 286), (286, 302, 300, 284), (277, 293, 295, 279), (279, 295, 294, 278), (278, 294, 292, 276), (269, 285, 287, 271), (271, 287, 286, 270), (270, 286, 284, 268), (261, 277, 279, 263), (263, 279, 278, 262), (262, 278, 276, 260), (360, 269, 271, 362), (362, 271, 270, 363), (363, 270, 268, 361), (368, 261, 263, 370), (370, 263, 262, 371), (371, 262, 260, 369), (353, 376, 378, 355), (355, 378, 379, 354), (354, 379, 377, 352), (345, 380, 382, 347), (347, 382, 383, 346), (346, 383, 381, 344), (380, 372, 374, 382), (382, 374, 375, 383), (383, 375, 373, 381), (337, 353, 355, 339), (339, 355, 354, 338), (338, 354, 352, 336), (329, 345, 347, 331), (331, 347, 346, 330), (330, 346, 344, 328), (321, 337, 339, 323), (323, 339, 338, 322), (322, 338, 336, 320), (313, 329, 331, 315), (315, 331, 330, 314), (314, 330, 328, 312), (305, 321, 323, 307), (307, 323, 322, 306), (306, 322, 320, 304), (297, 313, 315, 299), (299, 315, 314, 298), (298, 314, 312, 296), (289, 305, 307, 291), (291, 307, 306, 290), (290, 306, 304, 288), (281, 297, 299, 283), (283, 299, 298, 282), (282, 298, 296, 280), (273, 289, 291, 275), (275, 291, 290, 274), (274, 290, 288, 272), (265, 281, 283, 267), (267, 283, 282, 266), (266, 282, 280, 264), (257, 273, 275, 259), (259, 275, 274, 258), (258, 274, 272, 256), (376, 265, 267, 378), (378, 267, 266, 379), (379, 266, 264, 377), (372, 257, 259, 374), (374, 259, 258, 375), (375, 258, 256, 373), (224, 228, 273, 257), (145, 159, 399, 385), (146, 158, 398, 386), (144, 146, 386, 384), (159, 157, 397, 399), (158, 156, 396, 398), (157, 155, 395, 397), (156, 154, 394, 396), (155, 153, 393, 395), (154, 152, 392, 394), (153, 151, 391, 393), (152, 150, 390, 392), (151, 149, 389, 391), (150, 148, 388, 390), (149, 147, 387, 389), (148, 145, 385, 388), (147, 144, 384, 387), (396, 394, 431, 435), (401, 404, 418, 446), (415, 401, 446, 440), (397, 395, 433, 437), (403, 405, 420, 416), (398, 396, 435, 439), (404, 406, 422, 418), (399, 397, 437, 441), (405, 407, 424, 420), (384, 386, 443, 444), (406, 408, 426, 422), (387, 384, 444, 417), (386, 398, 439, 443), (407, 409, 428, 424), (388, 385, 442, 419), (385, 399, 441, 442), (433, 429, 500, 516), (419, 442, 553, 460), (435, 431, 508, 524), (493, 477, 472, 488), (437, 433, 516, 532), (501, 485, 480, 496), (541, 525, 520, 536), (509, 493, 488, 504), (549, 533, 528, 544), (517, 501, 496, 512), (421, 417, 452, 468), (525, 509, 504, 520), (556, 541, 536, 573), (423, 419, 460, 476), (533, 517, 512, 528), (414, 402, 447, 438), (400, 403, 416, 445), (395, 393, 429, 433), (402, 400, 445, 447), (394, 392, 427, 431), (413, 415, 440, 436), (393, 391, 425, 429), (412, 414, 438, 434), (392, 390, 423, 427), (411, 413, 436, 432), (391, 389, 421, 425), (410, 412, 434, 430), (390, 388, 419, 423), (409, 411, 432, 428), (389, 387, 417, 421), (408, 410, 430, 426), (442, 441, 548, 553), (443, 439, 540, 557), (447, 445, 564, 572), (441, 437, 532, 548), (439, 435, 524, 540), (432, 436, 529, 513), (430, 434, 521, 505), (428, 432, 513, 497), (426, 430, 505, 489), (424, 428, 497, 481), (422, 426, 489, 473), (420, 424, 481, 465), (446, 418, 457, 568), (445, 416, 449, 564), (477, 461, 456, 472), (469, 453, 448, 464), (417, 444, 561, 452), (444, 443, 557, 561), (431, 427, 492, 508), (485, 469, 464, 480), (440, 446, 568, 545), (429, 425, 484, 500), (418, 422, 473, 457), (560, 556, 573, 565), (427, 423, 476, 492), (438, 447, 572, 537), (425, 421, 468, 484), (436, 440, 545, 529), (461, 552, 569, 456), (434, 438, 537, 521), (453, 560, 565, 448), (552, 549, 544, 569), (549, 552, 554, 551), (551, 554, 555, 550), (550, 555, 553, 548), (541, 556, 558, 543), (543, 558, 559, 542), (542, 559, 557, 540), (556, 560, 562, 558), (558, 562, 563, 559), (559, 563, 561, 557), (533, 549, 551, 535), (535, 551, 550, 534), (534, 550, 548, 532), (525, 541, 543, 527), (527, 543, 542, 526), (526, 542, 540, 524), (517, 533, 535, 519), (519, 535, 534, 518), (518, 534, 532, 516), (509, 525, 527, 511), (511, 527, 526, 510), (510, 526, 524, 508), (501, 517, 519, 503), (503, 519, 518, 502), (502, 518, 516, 500), (493, 509, 511, 495), (495, 511, 510, 494), (494, 510, 508, 492), (485, 501, 503, 487), (487, 503, 502, 486), (486, 502, 500, 484), (477, 493, 495, 479), (479, 495, 494, 478), (478, 494, 492, 476), (469, 485, 487, 471), (471, 487, 486, 470), (470, 486, 484, 468), (461, 477, 479, 463), (463, 479, 478, 462), (462, 478, 476, 460), (453, 469, 471, 455), (455, 471, 470, 454), (454, 470, 468, 452), (552, 461, 463, 554), (554, 463, 462, 555), (555, 462, 460, 553), (560, 453, 455, 562), (562, 455, 454, 563), (563, 454, 452, 561), (545, 568, 570, 547), (547, 570, 571, 546), (546, 571, 569, 544), (537, 572, 574, 539), (539, 574, 575, 538), (538, 575, 573, 536), (572, 564, 566, 574), (574, 566, 567, 575), (575, 567, 565, 573), (529, 545, 547, 531), (531, 547, 546, 530), (530, 546, 544, 528), (521, 537, 539, 523), (523, 539, 538, 522), (522, 538, 536, 520), (513, 529, 531, 515), (515, 531, 530, 514), (514, 530, 528, 512), (505, 521, 523, 507), (507, 523, 522, 506), (506, 522, 520, 504), (497, 513, 515, 499), (499, 515, 514, 498), (498, 514, 512, 496), (489, 505, 507, 491), (491, 507, 506, 490), (490, 506, 504, 488), (481, 497, 499, 483), (483, 499, 498, 482), (482, 498, 496, 480), (473, 489, 491, 475), (475, 491, 490, 474), (474, 490, 488, 472), (465, 481, 483, 467), (467, 483, 482, 466), (466, 482, 480, 464), (457, 473, 475, 459), (459, 475, 474, 458), (458, 474, 472, 456), (449, 465, 467, 451), (451, 467, 466, 450), (450, 466, 464, 448), (568, 457, 459, 570), (570, 459, 458, 571), (571, 458, 456, 569), (564, 449, 451, 566), (566, 451, 450, 567), (567, 450, 448, 565), (416, 420, 465, 449), (587, 586, 602, 603), (113, 127, 591, 577), (121, 120, 584, 585), (114, 112, 576, 578), (122, 121, 585, 586), (115, 114, 578, 579), (123, 122, 586, 587), (116, 115, 579, 580), (124, 123, 587, 588), (117, 116, 580, 581), (125, 124, 588, 589), (118, 117, 581, 582), (126, 125, 589, 590), (119, 118, 582, 583), (127, 126, 590, 591), (120, 119, 583, 584), (592, 593, 607, 606, 605, 604, 603, 602, 601, 600, 599, 598, 597, 596, 595, 594), (580, 579, 595, 596), (588, 587, 603, 604), (581, 580, 596, 597), (589, 588, 604, 605), (582, 581, 597, 598), (590, 589, 605, 606), (583, 582, 598, 599), (591, 590, 606, 607), (584, 583, 599, 600), (576, 577, 593, 592), (577, 591, 607, 593), (585, 584, 600, 601), (578, 576, 592, 594), (586, 585, 601, 602), (579, 578, 594, 595), (609, 612, 614, 611), (611, 614, 615, 610), (610, 615, 613, 608), (617, 609, 611, 619), (619, 611, 610, 618), (618, 610, 608, 616), (621, 617, 619, 623), (623, 619, 618, 622), (622, 618, 616, 620), (625, 621, 623, 627), (627, 623, 622, 626), (626, 622, 620, 624), (629, 625, 627, 631), (631, 627, 626, 630), (630, 626, 624, 628), (633, 629, 631, 635), (635, 631, 630, 634), (634, 630, 628, 632), (637, 633, 635, 639), (639, 635, 634, 638), (638, 634, 632, 636), (641, 637, 639, 643), (643, 639, 638, 642), (642, 638, 636, 640), (645, 641, 643, 647), (647, 643, 642, 646), (646, 642, 640, 644), (649, 645, 647, 651), (651, 647, 646, 650), (650, 646, 644, 648), (653, 649, 651, 655), (655, 651, 650, 654), (654, 650, 648, 652), (657, 653, 655, 659), (659, 655, 654, 658), (658, 654, 652, 656), (661, 657, 659, 663), (663, 659, 658, 662), (662, 658, 656, 660), (665, 661, 663, 667), (667, 663, 662, 666), (666, 662, 660, 664), (669, 665, 667, 671), (671, 667, 666, 670), (670, 666, 664, 668), (612, 669, 671, 614), (614, 671, 670, 615), (615, 670, 668, 613), (97, 96, 608, 613)])
me_cylinder.polygons.foreach_set('use_smooth', [True] * 658)
_uv = me_cylinder.uv_layers.new(name='UVMap')
_uv.uv.foreach_set('vector', [1.0, 0.5, 1.0, 1.0, 0.9375, 1.0, 0.9375, 0.5, 0.9375, 0.5, 0.9375, 1.0, 0.875, 1.0, 0.875, 0.5, 0.875, 0.5, 0.875, 1.0, 0.8125, 1.0, 0.8125, 0.5, 0.8125, 0.5, 0.8125, 1.0, 0.75, 1.0, 0.75, 0.5, 0.75, 0.5, 0.75, 1.0, 0.6875, 1.0, 0.6875, 0.5, 0.6875, 0.5, 0.6875, 1.0, 0.625, 1.0, 0.625, 0.5, 0.625, 0.5, 0.625, 1.0, 0.5625, 1.0, 0.5625, 0.5, 0.5625, 0.5, 0.5625, 1.0, 0.5, 1.0, 0.5, 0.5, 0.5, 0.5, 0.5, 1.0, 0.4375, 1.0, 0.4375, 0.5, 0.4375, 0.5, 0.4375, 1.0, 0.375, 1.0, 0.375, 0.5, 0.375, 0.5, 0.375, 1.0, 0.3125, 1.0, 0.3125, 0.5, 0.3125, 0.5, 0.3125, 1.0, 0.25, 1.0, 0.25, 0.5, 0.25, 0.5, 0.25, 1.0, 0.1875, 1.0, 0.1875, 0.5, 0.1875, 0.5, 0.1875, 1.0, 0.125, 1.0, 0.125, 0.5, 0.75, 1.0, 0.8125, 1.0, 0.8125, 1.0, 0.75, 1.0, 0.125, 0.5, 0.125, 1.0, 0.0625, 1.0, 0.0625, 0.5, 0.0625, 0.5, 0.0625, 1.0, 0.0, 1.0, 0.0, 0.5, 0.75, 0.49, 0.8418, 0.4717, 0.9197, 0.4197, 0.9717, 0.3418, 0.99, 0.25, 0.9717, 0.1582, 0.9197, 0.08029, 0.8418, 0.02827, 0.75, 0.01, 0.6582, 0.02827, 0.5803, 0.08029, 0.5283, 0.1582, 0.51, 0.25, 0.5283, 0.3418, 0.5803, 0.4197, 0.6582, 0.4717, 0.5, 1.0, 0.5625, 1.0, 0.5625, 1.0, 0.5, 1.0, 0.4375, 1.0, 0.5, 1.0, 0.5, 1.0, 0.4375, 1.0, 0.125, 1.0, 0.1875, 1.0, 0.1875, 1.0, 0.125, 1.0, 0.875, 1.0, 0.9375, 1.0, 0.9375, 1.0, 0.875, 1.0, 0.5625, 1.0, 0.625, 1.0, 0.625, 1.0, 0.5625, 1.0, 0.25, 1.0, 0.3125, 1.0, 0.3125, 1.0, 0.25, 1.0, 0.6875, 1.0, 0.75, 1.0, 0.75, 1.0, 0.6875, 1.0, 0.375, 1.0, 0.4375, 1.0, 0.4375, 1.0, 0.375, 1.0, 0.0625, 1.0, 0.125, 1.0, 0.125, 1.0, 0.0625, 1.0, 0.8125, 1.0, 0.875, 1.0, 0.875, 1.0, 0.8125, 1.0, 0.5, 1.0, 0.5625, 1.0, 0.5625, 1.0, 0.5, 1.0, 0.9375, 1.0, 1.0, 1.0, 1.0, 1.0, 0.9375, 1.0, 0.1875, 1.0, 0.25, 1.0, 0.25, 1.0, 0.1875, 1.0, 0.625, 1.0, 0.6875, 1.0, 0.6875, 1.0, 0.625, 1.0, 0.3125, 1.0, 0.375, 1.0, 0.375, 1.0, 0.3125, 1.0, 0.0, 1.0, 0.0625, 1.0, 0.0625, 1.0, 0.0, 1.0, 0.1875, 1.0, 0.25, 1.0, 0.25, 1.0, 0.1875, 1.0, 0.9375, 1.0, 1.0, 1.0, 1.0, 1.0, 0.9375, 1.0, 0.0, 1.0, 0.0625, 1.0, 0.0625, 1.0, 0.0, 1.0, 0.4375, 1.0, 0.5, 1.0, 0.5, 1.0, 0.4375, 1.0, 0.875, 1.0, 0.9375, 1.0, 0.9375, 1.0, 0.875, 1.0, 0.375, 1.0, 0.4375, 1.0, 0.4375, 1.0, 0.375, 1.0, 0.8125, 1.0, 0.875, 1.0, 0.875, 1.0, 0.8125, 1.0, 0.3125, 1.0, 0.375, 1.0, 0.375, 1.0, 0.3125, 1.0, 0.75, 1.0, 0.8125, 1.0, 0.8125, 1.0, 0.75, 1.0, 0.25, 1.0, 0.3125, 1.0, 0.3125, 1.0, 0.25, 1.0, 0.6875, 1.0, 0.75, 1.0, 0.75, 1.0, 0.6875, 1.0, 0.1875, 1.0, 0.25, 1.0, 0.25, 1.0, 0.1875, 1.0, 0.625, 1.0, 0.6875, 1.0, 0.6875, 1.0, 0.625, 1.0, 0.125, 1.0, 0.1875, 1.0, 0.1875, 1.0, 0.125, 1.0, 0.5625, 1.0, 0.625, 1.0, 0.625, 1.0, 0.5625, 1.0, 0.0625, 1.0, 0.125, 1.0, 0.125, 1.0, 0.0625, 1.0, 0.8125, 1.0, 0.875, 1.0, 0.875, 1.0, 0.8125, 1.0, 0.625, 1.0, 0.6875, 1.0, 0.6875, 1.0, 0.625, 1.0, 0.125, 1.0, 0.1875, 1.0, 0.1875, 1.0, 0.125, 1.0, 0.5625, 1.0, 0.625, 1.0, 0.625, 1.0, 0.5625, 1.0, 0.0625, 1.0, 0.125, 1.0, 0.125, 1.0, 0.0625, 1.0, 0.5, 1.0, 0.5625, 1.0, 0.5625, 1.0, 0.5, 1.0, 0.9375, 1.0, 1.0, 1.0, 1.0, 1.0, 0.9375, 1.0, 0.0, 1.0, 0.0625, 1.0, 0.0625, 1.0, 0.0, 1.0, 0.4375, 1.0, 0.5, 1.0, 0.5, 1.0, 0.4375, 1.0, 0.875, 1.0, 0.9375, 1.0, 0.9375, 1.0, 0.875, 1.0, 0.375, 1.0, 0.4375, 1.0, 0.4375, 1.0, 0.375, 1.0, 0.8125, 1.0, 0.875, 1.0, 0.875, 1.0, 0.8125, 1.0, 0.3125, 1.0, 0.375, 1.0, 0.375, 1.0, 0.3125, 1.0, 0.75, 1.0, 0.8125, 1.0, 0.8125, 1.0, 0.75, 1.0, 0.25, 1.0, 0.3125, 1.0, 0.3125, 1.0, 0.25, 1.0, 0.6875, 1.0, 0.75, 1.0, 0.75, 1.0, 0.6875, 1.0, 0.25, 0.08791, 0.188, 0.1002, 0.1779, 0.07604, 0.25, 0.06171, 0.3125, 1.0, 0.375, 1.0, 0.375, 1.0, 0.3125, 1.0, 0.75, 1.0, 0.8125, 1.0, 0.8125, 1.0, 0.75, 1.0, 0.25, 1.0, 0.3125, 1.0, 0.3125, 1.0, 0.25, 1.0, 0.6875, 1.0, 0.75, 1.0, 0.75, 1.0, 0.6875, 1.0, 0.1875, 1.0, 0.25, 1.0, 0.25, 1.0, 0.1875, 1.0, 0.625, 1.0, 0.6875, 1.0, 0.6875, 1.0, 0.625, 1.0, 0.125, 1.0, 0.1875, 1.0, 0.1875, 1.0, 0.125, 1.0, 0.5625, 1.0, 0.625, 1.0, 0.625, 1.0, 0.5625, 1.0, 0.0625, 1.0, 0.125, 1.0, 0.125, 1.0, 0.0625, 1.0, 0.5, 1.0, 0.5625, 1.0, 0.5625, 1.0, 0.5, 1.0, 0.9375, 1.0, 1.0, 1.0, 1.0, 1.0, 0.9375, 1.0, 0.0, 1.0, 0.0625, 1.0, 0.0625, 1.0, 0.0, 1.0, 0.4375, 1.0, 0.5, 1.0, 0.5, 1.0, 0.4375, 1.0, 0.875, 1.0, 0.9375, 1.0, 0.9375, 1.0, 0.875, 1.0, 0.375, 1.0, 0.4375, 1.0, 0.4375, 1.0, 0.375, 1.0, 0.3646, 0.3646, 0.312, 0.3998, 0.312, 0.3998, 0.3646, 0.3646, 0.312, 0.3998, 0.3646, 0.3646, 0.3831, 0.3831, 0.3221, 0.424, 0.3646, 0.3646, 0.3998, 0.312, 0.424, 0.3221, 0.3831, 0.3831, 0.188, 0.1002, 0.1354, 0.1354, 0.1169, 0.1169, 0.1779, 0.07604, 0.9375, 1.0, 1.0, 1.0, 1.0, 1.0, 0.9375, 1.0, 0.1354, 0.1354, 0.1002, 0.188, 0.07604, 0.1779, 0.1169, 0.1169, 0.3998, 0.312, 0.4121, 0.25, 0.4383, 0.25, 0.424, 0.3221, 0.1002, 0.188, 0.08791, 0.25, 0.06171, 0.25, 0.07604, 0.1779, 0.4121, 0.25, 0.3998, 0.188, 0.424, 0.1779, 0.4383, 0.25, 0.08791, 0.25, 0.1002, 0.312, 0.07604, 0.3221, 0.06171, 0.25, 0.3998, 0.188, 0.3646, 0.1354, 0.3831, 0.1169, 0.424, 0.1779, 0.1002, 0.312, 0.1354, 0.3646, 0.1169, 0.3831, 0.07604, 0.3221, 0.3646, 0.1354, 0.312, 0.1002, 0.3221, 0.07604, 0.3831, 0.1169, 0.1354, 0.3646, 0.188, 0.3998, 0.1779, 0.424, 0.1169, 0.3831, 0.312, 0.1002, 0.25, 0.08791, 0.25, 0.06171, 0.3221, 0.07604, 0.875, 1.0, 0.9375, 1.0, 0.9375, 1.0, 0.875, 1.0, 0.188, 0.3998, 0.25, 0.4121, 0.25, 0.4383, 0.1779, 0.424, 0.8125, 1.0, 0.875, 1.0, 0.875, 1.0, 0.8125, 1.0, 0.75, 1.0, 0.8125, 1.0, 0.8125, 1.0, 0.75, 1.0, 0.6875, 1.0, 0.75, 1.0, 0.75, 1.0, 0.6875, 1.0, 0.625, 1.0, 0.6875, 1.0, 0.6875, 1.0, 0.625, 1.0, 0.5625, 1.0, 0.625, 1.0, 0.625, 1.0, 0.5625, 1.0, 0.5, 1.0, 0.5625, 1.0, 0.5625, 1.0, 0.5, 1.0, 0.4375, 1.0, 0.5, 1.0, 0.5, 1.0, 0.4375, 1.0, 0.375, 1.0, 0.4375, 1.0, 0.4375, 1.0, 0.375, 1.0, 0.3125, 1.0, 0.375, 1.0, 0.375, 1.0, 0.3125, 1.0, 0.25, 1.0, 0.3125, 1.0, 0.3125, 1.0, 0.25, 1.0, 0.1875, 1.0, 0.25, 1.0, 0.25, 1.0, 0.1875, 1.0, 0.125, 1.0, 0.1875, 1.0, 0.1875, 1.0, 0.125, 1.0, 0.0625, 1.0, 0.125, 1.0, 0.125, 1.0, 0.0625, 1.0, 0.0, 1.0, 0.0625, 1.0, 0.0625, 1.0, 0.0, 1.0, 0.312, 0.3998, 0.25, 0.4121, 0.25, 0.4121, 0.312, 0.3998, 0.1354, 0.1354, 0.188, 0.1002, 0.188, 0.1002, 0.1354, 0.1354, 0.3998, 0.312, 0.3646, 0.3646, 0.3646, 0.3646, 0.3998, 0.312, 0.1002, 0.188, 0.1354, 0.1354, 0.1354, 0.1354, 0.1002, 0.188, 0.4121, 0.25, 0.3998, 0.312, 0.3998, 0.312, 0.4121, 0.25, 0.08791, 0.25, 0.1002, 0.188, 0.1002, 0.188, 0.08791, 0.25, 0.3998, 0.188, 0.4121, 0.25, 0.4121, 0.25, 0.3998, 0.188, 0.1002, 0.312, 0.08791, 0.25, 0.08791, 0.25, 0.1002, 0.312, 0.3646, 0.1354, 0.3998, 0.188, 0.3998, 0.188, 0.3646, 0.1354, 0.1354, 0.3646, 0.1002, 0.312, 0.1002, 0.312, 0.1354, 0.3646, 0.312, 0.1002, 0.3646, 0.1354, 0.3646, 0.1354, 0.312, 0.1002, 0.188, 0.3998, 0.1354, 0.3646, 0.1354, 0.3646, 0.188, 0.3998, 0.25, 0.08791, 0.312, 0.1002, 0.312, 0.1002, 0.25, 0.08791, 0.312, 0.3998, 0.25, 0.4121, 0.25, 0.4121, 0.312, 0.3998, 0.25, 0.4121, 0.188, 0.3998, 0.188, 0.3998, 0.25, 0.4121, 0.188, 0.1002, 0.25, 0.08791, 0.25, 0.08791, 0.188, 0.1002, 0.188, 0.1002, 0.25, 0.08791, 0.25, 0.08791, 0.188, 0.1002, 0.25, 0.4121, 0.188, 0.3998, 0.188, 0.3998, 0.25, 0.4121, 0.312, 0.3998, 0.25, 0.4121, 0.25, 0.4121, 0.312, 0.3998, 0.25, 0.08791, 0.312, 0.1002, 0.312, 0.1002, 0.25, 0.08791, 0.188, 0.3998, 0.1354, 0.3646, 0.1354, 0.3646, 0.188, 0.3998, 0.312, 0.1002, 0.3646, 0.1354, 0.3646, 0.1354, 0.312, 0.1002, 0.1354, 0.3646, 0.1002, 0.312, 0.1002, 0.312, 0.1354, 0.3646, 0.3646, 0.1354, 0.3998, 0.188, 0.3998, 0.188, 0.3646, 0.1354, 0.1002, 0.312, 0.08791, 0.25, 0.08791, 0.25, 0.1002, 0.312, 0.3998, 0.188, 0.4121, 0.25, 0.4121, 0.25, 0.3998, 0.188, 0.08791, 0.25, 0.1002, 0.188, 0.1002, 0.188, 0.08791, 0.25, 0.4121, 0.25, 0.3998, 0.312, 0.3998, 0.312, 0.4121, 0.25, 0.1002, 0.188, 0.1354, 0.1354, 0.1354, 0.1354, 0.1002, 0.188, 0.3998, 0.312, 0.3646, 0.3646, 0.3646, 0.3646, 0.3998, 0.312, 0.1354, 0.1354, 0.188, 0.1002, 0.188, 0.1002, 0.1354, 0.1354, 0.3646, 0.3646, 0.312, 0.3998, 0.312, 0.3998, 0.3646, 0.3646, 0.3646, 0.3646, 0.312, 0.3998, 0.312, 0.3998, 0.3646, 0.3646, 0.25, 0.4121, 0.188, 0.3998, 0.188, 0.3998, 0.25, 0.4121, 0.4121, 0.25, 0.3998, 0.188, 0.3998, 0.188, 0.4121, 0.25, 0.1354, 0.1354, 0.188, 0.1002, 0.188, 0.1002, 0.1354, 0.1354, 0.188, 0.1002, 0.25, 0.08791, 0.25, 0.08791, 0.188, 0.1002, 0.08791, 0.25, 0.1002, 0.312, 0.1002, 0.312, 0.08791, 0.25, 0.3998, 0.312, 0.3646, 0.3646, 0.3646, 0.3646, 0.3998, 0.312, 0.3998, 0.188, 0.3646, 0.1354, 0.3646, 0.1354, 0.3998, 0.188, 0.1002, 0.188, 0.1354, 0.1354, 0.1354, 0.1354, 0.1002, 0.188, 0.1002, 0.312, 0.1354, 0.3646, 0.1354, 0.3646, 0.1002, 0.312, 0.4121, 0.25, 0.3998, 0.312, 0.3998, 0.312, 0.4121, 0.25, 0.3646, 0.1354, 0.312, 0.1002, 0.312, 0.1002, 0.3646, 0.1354, 0.08791, 0.25, 0.1002, 0.188, 0.1002, 0.188, 0.08791, 0.25, 0.1354, 0.3646, 0.188, 0.3998, 0.188, 0.3998, 0.1354, 0.3646, 0.3998, 0.188, 0.4121, 0.25, 0.4121, 0.25, 0.3998, 0.188, 0.312, 0.1002, 0.25, 0.08791, 0.25, 0.08791, 0.312, 0.1002, 0.3646, 0.1354, 0.3998, 0.188, 0.3998, 0.188, 0.3646, 0.1354, 0.188, 0.3998, 0.25, 0.4121, 0.25, 0.4121, 0.188, 0.3998, 0.188, 0.1002, 0.1354, 0.1354, 0.1354, 0.1354, 0.188, 0.1002, 0.1354, 0.3646, 0.1002, 0.312, 0.1002, 0.312, 0.1354, 0.3646, 0.25, 0.08791, 0.188, 0.1002, 0.188, 0.1002, 0.25, 0.08791, 0.3646, 0.3646, 0.3998, 0.312, 0.3998, 0.312, 0.3646, 0.3646, 0.312, 0.1002, 0.3646, 0.1354, 0.3646, 0.1354, 0.312, 0.1002, 0.1354, 0.1354, 0.1002, 0.188, 0.1002, 0.188, 0.1354, 0.1354, 0.188, 0.3998, 0.1354, 0.3646, 0.1354, 0.3646, 0.188, 0.3998, 0.3998, 0.312, 0.4121, 0.25, 0.4121, 0.25, 0.3998, 0.312, 0.25, 0.08791, 0.312, 0.1002, 0.312, 0.1002, 0.25, 0.08791, 0.1002, 0.188, 0.08791, 0.25, 0.08791, 0.25, 0.1002, 0.188, 0.312, 0.3998, 0.25, 0.4121, 0.25, 0.4121, 0.312, 0.3998, 0.3646, 0.3646, 0.312, 0.3998, 0.312, 0.3998, 0.3646, 0.3646, 0.4121, 0.25, 0.3998, 0.188, 0.3998, 0.188, 0.4121, 0.25, 0.25, 0.4121, 0.188, 0.3998, 0.188, 0.3998, 0.25, 0.4121, 0.1002, 0.188, 0.08791, 0.25, 0.08791, 0.25, 0.1002, 0.188, 0.312, 0.3998, 0.25, 0.4121, 0.25, 0.4121, 0.312, 0.3998, 0.3998, 0.312, 0.4121, 0.25, 0.4121, 0.25, 0.3998, 0.312, 0.25, 0.08791, 0.312, 0.1002, 0.312, 0.1002, 0.25, 0.08791, 0.1354, 0.1354, 0.1002, 0.188, 0.1002, 0.188, 0.1354, 0.1354, 0.188, 0.3998, 0.1354, 0.3646, 0.1354, 0.3646, 0.188, 0.3998, 0.3646, 0.3646, 0.3998, 0.312, 0.3998, 0.312, 0.3646, 0.3646, 0.312, 0.1002, 0.3646, 0.1354, 0.3646, 0.1354, 0.312, 0.1002, 0.25, 0.08791, 0.188, 0.1002, 0.188, 0.1002, 0.25, 0.08791, 0.188, 0.1002, 0.1354, 0.1354, 0.1354, 0.1354, 0.188, 0.1002, 0.1354, 0.3646, 0.1002, 0.312, 0.1002, 0.312, 0.1354, 0.3646, 0.188, 0.3998, 0.25, 0.4121, 0.25, 0.4121, 0.188, 0.3998, 0.312, 0.3998, 0.3646, 0.3646, 0.3646, 0.3646, 0.312, 0.3998, 0.3646, 0.1354, 0.3998, 0.188, 0.3998, 0.188, 0.3646, 0.1354, 0.25, 0.4121, 0.312, 0.3998, 0.312, 0.3998, 0.25, 0.4121, 0.1002, 0.312, 0.08791, 0.25, 0.08791, 0.25, 0.1002, 0.312, 0.08791, 0.25, 0.1002, 0.188, 0.1002, 0.188, 0.08791, 0.25, 0.1354, 0.3646, 0.188, 0.3998, 0.188, 0.3998, 0.1354, 0.3646, 0.3998, 0.188, 0.4121, 0.25, 0.4121, 0.25, 0.3998, 0.188, 0.312, 0.1002, 0.25, 0.08791, 0.25, 0.08791, 0.312, 0.1002, 0.1002, 0.312, 0.08791, 0.25, 0.08791, 0.25, 0.1002, 0.312, 0.25, 0.4121, 0.312, 0.3998, 0.312, 0.3998, 0.25, 0.4121, 0.312, 0.3998, 0.3646, 0.3646, 0.3646, 0.3646, 0.312, 0.3998, 0.3646, 0.1354, 0.3998, 0.188, 0.3998, 0.188, 0.3646, 0.1354, 0.188, 0.3998, 0.25, 0.4121, 0.25, 0.4121, 0.188, 0.3998, 0.188, 0.1002, 0.1354, 0.1354, 0.1354, 0.1354, 0.188, 0.1002, 0.1354, 0.3646, 0.1002, 0.312, 0.1002, 0.312, 0.1354, 0.3646, 0.25, 0.08791, 0.188, 0.1002, 0.188, 0.1002, 0.25, 0.08791, 0.3646, 0.3646, 0.3998, 0.312, 0.3998, 0.312, 0.3646, 0.3646, 0.312, 0.1002, 0.3646, 0.1354, 0.3646, 0.1354, 0.312, 0.1002, 0.1354, 0.1354, 0.1002, 0.188, 0.1002, 0.188, 0.1354, 0.1354, 0.188, 0.3998, 0.1354, 0.3646, 0.1354, 0.3646, 0.188, 0.3998, 0.312, 0.3998, 0.3646, 0.3646, 0.3646, 0.3646, 0.312, 0.3998, 0.25, 0.4121, 0.312, 0.3998, 0.312, 0.3998, 0.25, 0.4121, 0.1002, 0.312, 0.08791, 0.25, 0.08791, 0.25, 0.1002, 0.312, 0.312, 0.1002, 0.25, 0.08791, 0.25, 0.08791, 0.312, 0.1002, 0.3998, 0.188, 0.4121, 0.25, 0.4121, 0.25, 0.3998, 0.188, 0.1354, 0.3646, 0.188, 0.3998, 0.188, 0.3998, 0.1354, 0.3646, 0.08791, 0.25, 0.1002, 0.188, 0.1002, 0.188, 0.08791, 0.25, 0.3646, 0.1354, 0.312, 0.1002, 0.312, 0.1002, 0.3646, 0.1354, 0.4121, 0.25, 0.3998, 0.312, 0.3998, 0.312, 0.4121, 0.25, 0.1002, 0.312, 0.1354, 0.3646, 0.1354, 0.3646, 0.1002, 0.312, 0.1002, 0.188, 0.1354, 0.1354, 0.1354, 0.1354, 0.1002, 0.188, 0.3998, 0.188, 0.3646, 0.1354, 0.3646, 0.1354, 0.3998, 0.188, 0.3998, 0.312, 0.3646, 0.3646, 0.3646, 0.3646, 0.3998, 0.312, 0.188, 0.1002, 0.25, 0.08791, 0.25, 0.08791, 0.188, 0.1002, 0.08791, 0.25, 0.1002, 0.312, 0.1002, 0.312, 0.08791, 0.25, 0.1354, 0.1354, 0.188, 0.1002, 0.188, 0.1002, 0.1354, 0.1354, 0.1002, 0.312, 0.08791, 0.25, 0.08791, 0.25, 0.1002, 0.312, 0.312, 0.3998, 0.25, 0.4121, 0.25, 0.4121, 0.312, 0.3998, 0.3646, 0.3646, 0.312, 0.3998, 0.312, 0.3998, 0.3646, 0.3646, 0.3646, 0.1354, 0.3998, 0.188, 0.3998, 0.188, 0.3646, 0.1354, 0.1354, 0.1354, 0.188, 0.1002, 0.188, 0.1002, 0.1354, 0.1354, 0.1354, 0.3646, 0.1002, 0.312, 0.1002, 0.312, 0.1354, 0.3646, 0.08791, 0.25, 0.1002, 0.188, 0.1002, 0.188, 0.08791, 0.25, 0.312, 0.1002, 0.3646, 0.1354, 0.3646, 0.1354, 0.312, 0.1002, 0.3998, 0.188, 0.4121, 0.25, 0.4121, 0.25, 0.3998, 0.188, 0.188, 0.3998, 0.1354, 0.3646, 0.1354, 0.3646, 0.188, 0.3998, 0.1002, 0.312, 0.08791, 0.25, 0.08791, 0.25, 0.1002, 0.312, 0.25, 0.08791, 0.312, 0.1002, 0.312, 0.1002, 0.25, 0.08791, 0.3646, 0.1354, 0.3998, 0.188, 0.3998, 0.188, 0.3646, 0.1354, 0.3998, 0.312, 0.3646, 0.3646, 0.3646, 0.3646, 0.3998, 0.312, 0.1002, 0.312, 0.1354, 0.3646, 0.1354, 0.3646, 0.1002, 0.312, 0.3646, 0.1354, 0.312, 0.1002, 0.312, 0.1002, 0.3646, 0.1354, 0.4121, 0.25, 0.3998, 0.312, 0.3998, 0.312, 0.4121, 0.25, 0.1002, 0.312, 0.1354, 0.3646, 0.1354, 0.3646, 0.1002, 0.312, 0.1002, 0.188, 0.1354, 0.1354, 0.1354, 0.1354, 0.1002, 0.188, 0.3998, 0.188, 0.3646, 0.1354, 0.3646, 0.1354, 0.3998, 0.188, 0.3998, 0.312, 0.3646, 0.3646, 0.3646, 0.3646, 0.3998, 0.312, 0.188, 0.1002, 0.25, 0.08791, 0.25, 0.08791, 0.188, 0.1002, 0.08791, 0.25, 0.1002, 0.312, 0.1002, 0.312, 0.08791, 0.25, 0.1354, 0.1354, 0.188, 0.1002, 0.188, 0.1002, 0.1354, 0.1354, 0.25, 0.4121, 0.188, 0.3998, 0.188, 0.3998, 0.25, 0.4121, 0.4121, 0.25, 0.3998, 0.188, 0.3998, 0.188, 0.4121, 0.25, 0.3646, 0.3646, 0.312, 0.3998, 0.312, 0.3998, 0.3646, 0.3646, 0.312, 0.3998, 0.25, 0.4121, 0.25, 0.4121, 0.312, 0.3998, 0.1002, 0.188, 0.08791, 0.25, 0.08791, 0.25, 0.1002, 0.188, 0.25, 0.08791, 0.312, 0.1002, 0.312, 0.1002, 0.25, 0.08791, 0.3998, 0.312, 0.4121, 0.25, 0.4121, 0.25, 0.3998, 0.312, 0.188, 0.1002, 0.25, 0.08791, 0.25, 0.08791, 0.188, 0.1002, 0.25, 0.4121, 0.188, 0.3998, 0.188, 0.3998, 0.25, 0.4121, 0.25, 0.4121, 0.312, 0.3998, 0.312, 0.3998, 0.25, 0.4121, 0.25, 0.08791, 0.312, 0.1002, 0.312, 0.1002, 0.25, 0.08791, 0.188, 0.3998, 0.1354, 0.3646, 0.1354, 0.3646, 0.188, 0.3998, 0.312, 0.1002, 0.3646, 0.1354, 0.3646, 0.1354, 0.312, 0.1002, 0.1354, 0.3646, 0.1002, 0.312, 0.1002, 0.312, 0.1354, 0.3646, 0.3998, 0.188, 0.3646, 0.1354, 0.3646, 0.1354, 0.3998, 0.188, 0.08791, 0.25, 0.1002, 0.312, 0.1002, 0.312, 0.08791, 0.25, 0.4121, 0.25, 0.3998, 0.188, 0.3998, 0.188, 0.4121, 0.25, 0.1002, 0.188, 0.08791, 0.25, 0.08791, 0.25, 0.1002, 0.188, 0.3998, 0.312, 0.4121, 0.25, 0.4121, 0.25, 0.3998, 0.312, 0.188, 0.1002, 0.1354, 0.1354, 0.1354, 0.1354, 0.188, 0.1002, 0.312, 0.3998, 0.3646, 0.3646, 0.3646, 0.3646, 0.312, 0.3998, 0.1002, 0.188, 0.1354, 0.1354, 0.1354, 0.1354, 0.1002, 0.188, 0.3998, 0.312, 0.3646, 0.3646, 0.3646, 0.3646, 0.3998, 0.312, 0.4121, 0.25, 0.3998, 0.312, 0.3998, 0.312, 0.4121, 0.25, 0.25, 0.08791, 0.188, 0.1002, 0.188, 0.1002, 0.25, 0.08791, 0.3998, 0.188, 0.4121, 0.25, 0.4121, 0.25, 0.3998, 0.188, 0.1354, 0.1354, 0.188, 0.1002, 0.188, 0.1002, 0.1354, 0.1354, 0.312, 0.3998, 0.25, 0.4121, 0.25, 0.4121, 0.312, 0.3998, 0.08791, 0.25, 0.1002, 0.188, 0.1002, 0.188, 0.08791, 0.25, 0.188, 0.3998, 0.25, 0.4121, 0.25, 0.4121, 0.188, 0.3998, 0.4121, 0.25, 0.3998, 0.312, 0.3998, 0.312, 0.4121, 0.25, 0.312, 0.1002, 0.25, 0.08791, 0.25, 0.08791, 0.312, 0.1002, 0.1002, 0.188, 0.1354, 0.1354, 0.1354, 0.1354, 0.1002, 0.188, 0.1354, 0.3646, 0.188, 0.3998, 0.188, 0.3998, 0.1354, 0.3646, 0.3646, 0.3646, 0.312, 0.3998, 0.312, 0.3998, 0.3646, 0.3646, 0.188, 0.1002, 0.25, 0.08791, 0.25, 0.08791, 0.188, 0.1002, 0.3646, 0.1354, 0.312, 0.1002, 0.312, 0.1002, 0.3646, 0.1354, 0.1354, 0.1354, 0.1002, 0.188, 0.1002, 0.188, 0.1354, 0.1354, 0.25, 0.4121, 0.188, 0.3998, 0.188, 0.3998, 0.25, 0.4121, 0.25, 0.08791, 0.188, 0.1002, 0.188, 0.1004, 0.25, 0.08805, 0.25, 0.08805, 0.188, 0.1004, 0.188, 0.1003, 0.25, 0.08791, 0.25, 0.08791, 0.188, 0.1003, 0.188, 0.1002, 0.25, 0.08791, 0.188, 0.3998, 0.25, 0.4121, 0.25, 0.4119, 0.188, 0.3996, 0.188, 0.3996, 0.25, 0.4119, 0.25, 0.4121, 0.188, 0.3997, 0.188, 0.3997, 0.25, 0.4121, 0.25, 0.4121, 0.188, 0.3998, 0.25, 0.4121, 0.312, 0.3998, 0.312, 0.3996, 0.25, 0.4119, 0.25, 0.4119, 0.312, 0.3996, 0.312, 0.3997, 0.25, 0.4121, 0.25, 0.4121, 0.312, 0.3997, 0.312, 0.3998, 0.25, 0.4121, 0.312, 0.1002, 0.25, 0.08791, 0.25, 0.08805, 0.312, 0.1004, 0.312, 0.1004, 0.25, 0.08805, 0.25, 0.08791, 0.312, 0.1003, 0.312, 0.1003, 0.25, 0.08791, 0.25, 0.08791, 0.312, 0.1002, 0.1354, 0.3646, 0.188, 0.3998, 0.188, 0.3996, 0.1355, 0.3645, 0.1355, 0.3645, 0.188, 0.3996, 0.188, 0.3997, 0.1354, 0.3646, 0.1354, 0.3646, 0.188, 0.3997, 0.188, 0.3998, 0.1354, 0.3646, 0.3646, 0.1354, 0.312, 0.1002, 0.312, 0.1004, 0.3645, 0.1355, 0.3645, 0.1355, 0.312, 0.1004, 0.312, 0.1003, 0.3646, 0.1354, 0.3646, 0.1354, 0.312, 0.1003, 0.312, 0.1002, 0.3646, 0.1354, 0.1002, 0.312, 0.1354, 0.3646, 0.1355, 0.3645, 0.1004, 0.312, 0.1004, 0.312, 0.1355, 0.3645, 0.1354, 0.3646, 0.1003, 0.312, 0.1003, 0.312, 0.1354, 0.3646, 0.1354, 0.3646, 0.1002, 0.312, 0.3998, 0.188, 0.3646, 0.1354, 0.3645, 0.1355, 0.3996, 0.188, 0.3996, 0.188, 0.3645, 0.1355, 0.3646, 0.1354, 0.3997, 0.188, 0.3997, 0.188, 0.3646, 0.1354, 0.3646, 0.1354, 0.3998, 0.188, 0.08791, 0.25, 0.1002, 0.312, 0.1004, 0.312, 0.08805, 0.25, 0.08805, 0.25, 0.1004, 0.312, 0.1003, 0.312, 0.08791, 0.25, 0.08791, 0.25, 0.1003, 0.312, 0.1002, 0.312, 0.08791, 0.25, 0.4121, 0.25, 0.3998, 0.188, 0.3996, 0.188, 0.4119, 0.25, 0.4119, 0.25, 0.3996, 0.188, 0.3997, 0.188, 0.4121, 0.25, 0.4121, 0.25, 0.3997, 0.188, 0.3998, 0.188, 0.4121, 0.25, 0.1002, 0.188, 0.08791, 0.25, 0.08805, 0.25, 0.1004, 0.188, 0.1004, 0.188, 0.08805, 0.25, 0.08791, 0.25, 0.1003, 0.188, 0.1003, 0.188, 0.08791, 0.25, 0.08791, 0.25, 0.1002, 0.188, 0.3998, 0.312, 0.4121, 0.25, 0.4119, 0.25, 0.3996, 0.312, 0.3996, 0.312, 0.4119, 0.25, 0.4121, 0.25, 0.3997, 0.312, 0.3997, 0.312, 0.4121, 0.25, 0.4121, 0.25, 0.3998, 0.312, 0.1354, 0.1354, 0.1002, 0.188, 0.1004, 0.188, 0.1355, 0.1355, 0.1355, 0.1355, 0.1004, 0.188, 0.1003, 0.188, 0.1354, 0.1354, 0.1354, 0.1354, 0.1003, 0.188, 0.1002, 0.188, 0.1354, 0.1354, 0.3646, 0.3646, 0.3998, 0.312, 0.3996, 0.312, 0.3645, 0.3645, 0.3645, 0.3645, 0.3996, 0.312, 0.3997, 0.312, 0.3646, 0.3646, 0.3646, 0.3646, 0.3997, 0.312, 0.3998, 0.312, 0.3646, 0.3646, 0.188, 0.1002, 0.1354, 0.1354, 0.1355, 0.1355, 0.188, 0.1004, 0.188, 0.1004, 0.1355, 0.1355, 0.1354, 0.1354, 0.188, 0.1003, 0.188, 0.1003, 0.1354, 0.1354, 0.1354, 0.1354, 0.188, 0.1002, 0.312, 0.3998, 0.3646, 0.3646, 0.3645, 0.3645, 0.312, 0.3996, 0.312, 0.3996, 0.3645, 0.3645, 0.3646, 0.3646, 0.312, 0.3997, 0.312, 0.3997, 0.3646, 0.3646, 0.3646, 0.3646, 0.312, 0.3998, 0.25, 0.08791, 0.188, 0.1002, 0.188, 0.1002, 0.25, 0.08791, 0.25, 0.08791, 0.188, 0.1002, 0.188, 0.1004, 0.25, 0.08805, 0.25, 0.08805, 0.188, 0.1004, 0.188, 0.1002, 0.25, 0.08791, 0.188, 0.3998, 0.25, 0.4121, 0.25, 0.4121, 0.188, 0.3998, 0.188, 0.3998, 0.25, 0.4121, 0.25, 0.4119, 0.188, 0.3996, 0.188, 0.3996, 0.25, 0.4119, 0.25, 0.4121, 0.188, 0.3998, 0.25, 0.4121, 0.312, 0.3998, 0.312, 0.3998, 0.25, 0.4121, 0.25, 0.4121, 0.312, 0.3998, 0.312, 0.3996, 0.25, 0.4119, 0.25, 0.4119, 0.312, 0.3996, 0.312, 0.3998, 0.25, 0.4121, 0.312, 0.1002, 0.25, 0.08791, 0.25, 0.08791, 0.312, 0.1002, 0.312, 0.1002, 0.25, 0.08791, 0.25, 0.08805, 0.312, 0.1004, 0.312, 0.1004, 0.25, 0.08805, 0.25, 0.08791, 0.312, 0.1002, 0.1354, 0.3646, 0.188, 0.3998, 0.188, 0.3998, 0.1354, 0.3646, 0.1354, 0.3646, 0.188, 0.3998, 0.188, 0.3996, 0.1355, 0.3645, 0.1355, 0.3645, 0.188, 0.3996, 0.188, 0.3998, 0.1354, 0.3646, 0.3646, 0.1354, 0.312, 0.1002, 0.312, 0.1002, 0.3646, 0.1354, 0.3646, 0.1354, 0.312, 0.1002, 0.312, 0.1004, 0.3645, 0.1355, 0.3645, 0.1355, 0.312, 0.1004, 0.312, 0.1002, 0.3646, 0.1354, 0.1002, 0.312, 0.1354, 0.3646, 0.1354, 0.3646, 0.1002, 0.312, 0.1002, 0.312, 0.1354, 0.3646, 0.1355, 0.3645, 0.1004, 0.312, 0.1004, 0.312, 0.1355, 0.3645, 0.1354, 0.3646, 0.1002, 0.312, 0.3998, 0.188, 0.3646, 0.1354, 0.3646, 0.1354, 0.3998, 0.188, 0.3998, 0.188, 0.3646, 0.1354, 0.3645, 0.1355, 0.3996, 0.188, 0.3996, 0.188, 0.3645, 0.1355, 0.3646, 0.1354, 0.3998, 0.188, 0.08791, 0.25, 0.1002, 0.312, 0.1002, 0.312, 0.08791, 0.25, 0.08791, 0.25, 0.1002, 0.312, 0.1004, 0.312, 0.08805, 0.25, 0.08805, 0.25, 0.1004, 0.312, 0.1002, 0.312, 0.08791, 0.25, 0.4121, 0.25, 0.3998, 0.188, 0.3998, 0.188, 0.4121, 0.25, 0.4121, 0.25, 0.3998, 0.188, 0.3996, 0.188, 0.4119, 0.25, 0.4119, 0.25, 0.3996, 0.188, 0.3998, 0.188, 0.4121, 0.25, 0.1002, 0.188, 0.08791, 0.25, 0.08791, 0.25, 0.1002, 0.188, 0.1002, 0.188, 0.08791, 0.25, 0.08805, 0.25, 0.1004, 0.188, 0.1004, 0.188, 0.08805, 0.25, 0.08791, 0.25, 0.1002, 0.188, 0.3998, 0.312, 0.4121, 0.25, 0.4121, 0.25, 0.3998, 0.312, 0.3998, 0.312, 0.4121, 0.25, 0.4119, 0.25, 0.3996, 0.312, 0.3996, 0.312, 0.4119, 0.25, 0.4121, 0.25, 0.3998, 0.312, 0.1354, 0.1354, 0.1002, 0.188, 0.1002, 0.188, 0.1354, 0.1354, 0.1354, 0.1354, 0.1002, 0.188, 0.1004, 0.188, 0.1355, 0.1355, 0.1355, 0.1355, 0.1004, 0.188, 0.1002, 0.188, 0.1354, 0.1354, 0.3646, 0.3646, 0.3998, 0.312, 0.3998, 0.312, 0.3646, 0.3646, 0.3646, 0.3646, 0.3998, 0.312, 0.3996, 0.312, 0.3645, 0.3645, 0.3645, 0.3645, 0.3996, 0.312, 0.3998, 0.312, 0.3646, 0.3646, 0.188, 0.1002, 0.1354, 0.1354, 0.1354, 0.1354, 0.188, 0.1002, 0.188, 0.1002, 0.1354, 0.1354, 0.1355, 0.1355, 0.188, 0.1004, 0.188, 0.1004, 0.1355, 0.1355, 0.1354, 0.1354, 0.188, 0.1002, 0.312, 0.3998, 0.3646, 0.3646, 0.3646, 0.3646, 0.312, 0.3998, 0.312, 0.3998, 0.3646, 0.3646, 0.3645, 0.3645, 0.312, 0.3996, 0.312, 0.3996, 0.3645, 0.3645, 0.3646, 0.3646, 0.312, 0.3998, 0.3646, 0.3646, 0.3998, 0.312, 0.3998, 0.312, 0.3646, 0.3646, 0.188, 0.1002, 0.25, 0.08791, 0.25, 0.08791, 0.188, 0.1002, 0.25, 0.4121, 0.188, 0.3998, 0.188, 0.3998, 0.25, 0.4121, 0.312, 0.3998, 0.25, 0.4121, 0.25, 0.4121, 0.312, 0.3998, 0.25, 0.08791, 0.312, 0.1002, 0.312, 0.1002, 0.25, 0.08791, 0.188, 0.3998, 0.1354, 0.3646, 0.1354, 0.3646, 0.188, 0.3998, 0.312, 0.1002, 0.3646, 0.1354, 0.3646, 0.1354, 0.312, 0.1002, 0.1354, 0.3646, 0.1002, 0.312, 0.1002, 0.312, 0.1354, 0.3646, 0.3646, 0.1354, 0.3998, 0.188, 0.3998, 0.188, 0.3646, 0.1354, 0.1002, 0.312, 0.08791, 0.25, 0.08791, 0.25, 0.1002, 0.312, 0.3998, 0.188, 0.4121, 0.25, 0.4121, 0.25, 0.3998, 0.188, 0.08791, 0.25, 0.1002, 0.188, 0.1002, 0.188, 0.08791, 0.25, 0.4121, 0.25, 0.3998, 0.312, 0.3998, 0.312, 0.4121, 0.25, 0.1002, 0.188, 0.1354, 0.1354, 0.1354, 0.1354, 0.1002, 0.188, 0.3998, 0.312, 0.3646, 0.3646, 0.3646, 0.3646, 0.3998, 0.312, 0.1354, 0.1354, 0.188, 0.1002, 0.188, 0.1002, 0.1354, 0.1354, 0.3646, 0.3646, 0.312, 0.3998, 0.312, 0.3998, 0.3646, 0.3646, 0.1354, 0.3646, 0.1002, 0.312, 0.1002, 0.312, 0.1354, 0.3646, 0.188, 0.1002, 0.1354, 0.1354, 0.1354, 0.1354, 0.188, 0.1002, 0.25, 0.08791, 0.188, 0.1002, 0.188, 0.1002, 0.25, 0.08791, 0.312, 0.1002, 0.3646, 0.1354, 0.3646, 0.1354, 0.312, 0.1002, 0.3646, 0.3646, 0.3998, 0.312, 0.3998, 0.312, 0.3646, 0.3646, 0.188, 0.3998, 0.1354, 0.3646, 0.1354, 0.3646, 0.188, 0.3998, 0.1354, 0.1354, 0.1002, 0.188, 0.1002, 0.188, 0.1354, 0.1354, 0.25, 0.08791, 0.312, 0.1002, 0.312, 0.1002, 0.25, 0.08791, 0.3998, 0.312, 0.4121, 0.25, 0.4121, 0.25, 0.3998, 0.312, 0.312, 0.3998, 0.25, 0.4121, 0.25, 0.4121, 0.312, 0.3998, 0.1002, 0.188, 0.08791, 0.25, 0.08791, 0.25, 0.1002, 0.188, 0.3646, 0.3646, 0.312, 0.3998, 0.312, 0.3998, 0.3646, 0.3646, 0.25, 0.4121, 0.188, 0.3998, 0.188, 0.3998, 0.25, 0.4121, 0.4121, 0.25, 0.3998, 0.188, 0.3998, 0.188, 0.4121, 0.25, 0.1354, 0.1354, 0.188, 0.1002, 0.188, 0.1002, 0.1354, 0.1354, 0.188, 0.1002, 0.25, 0.08791, 0.25, 0.08791, 0.188, 0.1002, 0.3646, 0.1354, 0.3998, 0.188, 0.3998, 0.188, 0.3646, 0.1354, 0.1354, 0.1354, 0.188, 0.1002, 0.188, 0.1002, 0.1354, 0.1354, 0.1354, 0.3646, 0.1002, 0.312, 0.1002, 0.312, 0.1354, 0.3646, 0.08791, 0.25, 0.1002, 0.188, 0.1002, 0.188, 0.08791, 0.25, 0.312, 0.1002, 0.3646, 0.1354, 0.3646, 0.1354, 0.312, 0.1002, 0.3998, 0.188, 0.4121, 0.25, 0.4121, 0.25, 0.3998, 0.188, 0.188, 0.3998, 0.1354, 0.3646, 0.1354, 0.3646, 0.188, 0.3998, 0.1002, 0.312, 0.08791, 0.25, 0.08791, 0.25, 0.1002, 0.312, 0.25, 0.08791, 0.312, 0.1002, 0.312, 0.1002, 0.25, 0.08791, 0.3646, 0.1354, 0.3998, 0.188, 0.3998, 0.188, 0.3646, 0.1354, 0.3998, 0.312, 0.3646, 0.3646, 0.3646, 0.3646, 0.3998, 0.312, 0.1354, 0.3646, 0.1002, 0.312, 0.1002, 0.312, 0.1354, 0.3646, 0.25, 0.4121, 0.188, 0.3998, 0.188, 0.3998, 0.25, 0.4121, 0.1002, 0.188, 0.1354, 0.1354, 0.1354, 0.1354, 0.1002, 0.188, 0.312, 0.1002, 0.3646, 0.1354, 0.3646, 0.1354, 0.312, 0.1002, 0.188, 0.3998, 0.25, 0.4121, 0.25, 0.4121, 0.188, 0.3998, 0.312, 0.3998, 0.3646, 0.3646, 0.3646, 0.3646, 0.312, 0.3998, 0.3646, 0.1354, 0.3998, 0.188, 0.3998, 0.188, 0.3646, 0.1354, 0.25, 0.4121, 0.312, 0.3998, 0.312, 0.3998, 0.25, 0.4121, 0.1002, 0.312, 0.08791, 0.25, 0.08791, 0.25, 0.1002, 0.312, 0.312, 0.1002, 0.25, 0.08791, 0.25, 0.08791, 0.312, 0.1002, 0.3998, 0.188, 0.4121, 0.25, 0.4121, 0.25, 0.3998, 0.188, 0.1354, 0.3646, 0.188, 0.3998, 0.188, 0.3998, 0.1354, 0.3646, 0.08791, 0.25, 0.1002, 0.188, 0.1002, 0.188, 0.08791, 0.25, 0.3646, 0.1354, 0.312, 0.1002, 0.312, 0.1002, 0.3646, 0.1354, 0.4121, 0.25, 0.3998, 0.312, 0.3998, 0.312, 0.4121, 0.25, 0.1002, 0.312, 0.1354, 0.3646, 0.1354, 0.3646, 0.1002, 0.312, 0.1002, 0.188, 0.1354, 0.1354, 0.1354, 0.1354, 0.1002, 0.188, 0.3998, 0.188, 0.3646, 0.1354, 0.3646, 0.1354, 0.3998, 0.188, 0.3998, 0.312, 0.3646, 0.3646, 0.3646, 0.3646, 0.3998, 0.312, 0.08791, 0.25, 0.1002, 0.312, 0.1002, 0.312, 0.08791, 0.25, 0.188, 0.1002, 0.25, 0.08791, 0.25, 0.08791, 0.188, 0.1002, 0.25, 0.4121, 0.188, 0.3998, 0.188, 0.3998, 0.25, 0.4121, 0.25, 0.4121, 0.312, 0.3998, 0.312, 0.3998, 0.25, 0.4121, 0.25, 0.08791, 0.312, 0.1002, 0.312, 0.1002, 0.25, 0.08791, 0.188, 0.3998, 0.1354, 0.3646, 0.1354, 0.3646, 0.188, 0.3998, 0.3646, 0.1354, 0.312, 0.1002, 0.312, 0.1002, 0.3646, 0.1354, 0.1002, 0.312, 0.1354, 0.3646, 0.1354, 0.3646, 0.1002, 0.312, 0.3998, 0.188, 0.3646, 0.1354, 0.3646, 0.1354, 0.3998, 0.188, 0.08791, 0.25, 0.1002, 0.312, 0.1002, 0.312, 0.08791, 0.25, 0.4121, 0.25, 0.3998, 0.188, 0.3998, 0.188, 0.4121, 0.25, 0.1002, 0.188, 0.08791, 0.25, 0.08791, 0.25, 0.1002, 0.188, 0.3998, 0.312, 0.4121, 0.25, 0.4121, 0.25, 0.3998, 0.312, 0.188, 0.1002, 0.1354, 0.1354, 0.1354, 0.1354, 0.188, 0.1002, 0.312, 0.3998, 0.3646, 0.3646, 0.3646, 0.3646, 0.312, 0.3998, 0.1002, 0.188, 0.1354, 0.1354, 0.1354, 0.1354, 0.1002, 0.188, 0.3998, 0.312, 0.3646, 0.3646, 0.3646, 0.3646, 0.3998, 0.312, 0.3646, 0.3646, 0.312, 0.3998, 0.312, 0.3998, 0.3646, 0.3646, 0.312, 0.3998, 0.25, 0.4121, 0.25, 0.4121, 0.312, 0.3998, 0.1002, 0.312, 0.08791, 0.25, 0.08791, 0.25, 0.1002, 0.312, 0.4121, 0.25, 0.3998, 0.312, 0.3998, 0.312, 0.4121, 0.25, 0.25, 0.08791, 0.188, 0.1002, 0.188, 0.1002, 0.25, 0.08791, 0.3998, 0.188, 0.4121, 0.25, 0.4121, 0.25, 0.3998, 0.188, 0.1354, 0.1354, 0.1002, 0.188, 0.1002, 0.188, 0.1354, 0.1354, 0.312, 0.3998, 0.25, 0.4121, 0.25, 0.4121, 0.312, 0.3998, 0.08791, 0.25, 0.1002, 0.188, 0.1002, 0.188, 0.08791, 0.25, 0.188, 0.3998, 0.25, 0.4121, 0.25, 0.4121, 0.188, 0.3998, 0.4121, 0.25, 0.3998, 0.312, 0.3998, 0.312, 0.4121, 0.25, 0.312, 0.1002, 0.25, 0.08791, 0.25, 0.08791, 0.312, 0.1002, 0.1354, 0.1354, 0.188, 0.1002, 0.188, 0.1002, 0.1354, 0.1354, 0.1354, 0.3646, 0.188, 0.3998, 0.188, 0.3998, 0.1354, 0.3646, 0.3646, 0.3646, 0.312, 0.3998, 0.312, 0.3998, 0.3646, 0.3646, 0.188, 0.1002, 0.25, 0.08791, 0.25, 0.08791, 0.188, 0.1002, 0.25, 0.08791, 0.188, 0.1002, 0.188, 0.1004, 0.25, 0.08802, 0.25, 0.08802, 0.188, 0.1004, 0.188, 0.1003, 0.25, 0.08791, 0.25, 0.08791, 0.188, 0.1003, 0.188, 0.1002, 0.25, 0.08791, 0.188, 0.3998, 0.25, 0.4121, 0.25, 0.412, 0.188, 0.3996, 0.188, 0.3996, 0.25, 0.412, 0.25, 0.4121, 0.188, 0.3997, 0.188, 0.3997, 0.25, 0.4121, 0.25, 0.4121, 0.188, 0.3998, 0.25, 0.4121, 0.312, 0.3998, 0.312, 0.3996, 0.25, 0.412, 0.25, 0.412, 0.312, 0.3996, 0.312, 0.3997, 0.25, 0.4121, 0.25, 0.4121, 0.312, 0.3997, 0.312, 0.3998, 0.25, 0.4121, 0.312, 0.1002, 0.25, 0.08791, 0.25, 0.08802, 0.312, 0.1004, 0.312, 0.1004, 0.25, 0.08802, 0.25, 0.08791, 0.312, 0.1003, 0.312, 0.1003, 0.25, 0.08791, 0.25, 0.08791, 0.312, 0.1002, 0.1354, 0.3646, 0.188, 0.3998, 0.188, 0.3996, 0.1355, 0.3645, 0.1355, 0.3645, 0.188, 0.3996, 0.188, 0.3997, 0.1354, 0.3646, 0.1354, 0.3646, 0.188, 0.3997, 0.188, 0.3998, 0.1354, 0.3646, 0.3646, 0.1354, 0.312, 0.1002, 0.312, 0.1004, 0.3645, 0.1355, 0.3645, 0.1355, 0.312, 0.1004, 0.312, 0.1003, 0.3646, 0.1354, 0.3646, 0.1354, 0.312, 0.1003, 0.312, 0.1002, 0.3646, 0.1354, 0.1002, 0.312, 0.1354, 0.3646, 0.1355, 0.3645, 0.1004, 0.312, 0.1004, 0.312, 0.1355, 0.3645, 0.1354, 0.3646, 0.1003, 0.312, 0.1003, 0.312, 0.1354, 0.3646, 0.1354, 0.3646, 0.1002, 0.312, 0.3998, 0.188, 0.3646, 0.1354, 0.3645, 0.1355, 0.3996, 0.188, 0.3996, 0.188, 0.3645, 0.1355, 0.3646, 0.1354, 0.3997, 0.188, 0.3997, 0.188, 0.3646, 0.1354, 0.3646, 0.1354, 0.3998, 0.188, 0.08791, 0.25, 0.1002, 0.312, 0.1004, 0.312, 0.08802, 0.25, 0.08802, 0.25, 0.1004, 0.312, 0.1003, 0.312, 0.08791, 0.25, 0.08791, 0.25, 0.1003, 0.312, 0.1002, 0.312, 0.08791, 0.25, 0.4121, 0.25, 0.3998, 0.188, 0.3996, 0.188, 0.412, 0.25, 0.412, 0.25, 0.3996, 0.188, 0.3997, 0.188, 0.4121, 0.25, 0.4121, 0.25, 0.3997, 0.188, 0.3998, 0.188, 0.4121, 0.25, 0.1002, 0.188, 0.08791, 0.25, 0.08802, 0.25, 0.1004, 0.188, 0.1004, 0.188, 0.08802, 0.25, 0.08791, 0.25, 0.1003, 0.188, 0.1003, 0.188, 0.08791, 0.25, 0.08791, 0.25, 0.1002, 0.188, 0.3998, 0.312, 0.4121, 0.25, 0.412, 0.25, 0.3996, 0.312, 0.3996, 0.312, 0.412, 0.25, 0.4121, 0.25, 0.3997, 0.312, 0.3997, 0.312, 0.4121, 0.25, 0.4121, 0.25, 0.3998, 0.312, 0.1354, 0.1354, 0.1002, 0.188, 0.1004, 0.188, 0.1355, 0.1355, 0.1355, 0.1355, 0.1004, 0.188, 0.1003, 0.188, 0.1354, 0.1354, 0.1354, 0.1354, 0.1003, 0.188, 0.1002, 0.188, 0.1354, 0.1354, 0.3646, 0.3646, 0.3998, 0.312, 0.3996, 0.312, 0.3645, 0.3645, 0.3645, 0.3645, 0.3996, 0.312, 0.3997, 0.312, 0.3646, 0.3646, 0.3646, 0.3646, 0.3997, 0.312, 0.3998, 0.312, 0.3646, 0.3646, 0.188, 0.1002, 0.1354, 0.1354, 0.1355, 0.1355, 0.188, 0.1004, 0.188, 0.1004, 0.1355, 0.1355, 0.1354, 0.1354, 0.188, 0.1003, 0.188, 0.1003, 0.1354, 0.1354, 0.1354, 0.1354, 0.188, 0.1002, 0.312, 0.3998, 0.3646, 0.3646, 0.3645, 0.3645, 0.312, 0.3996, 0.312, 0.3996, 0.3645, 0.3645, 0.3646, 0.3646, 0.312, 0.3997, 0.312, 0.3997, 0.3646, 0.3646, 0.3646, 0.3646, 0.312, 0.3998, 0.25, 0.08791, 0.188, 0.1002, 0.188, 0.1002, 0.25, 0.08791, 0.25, 0.08791, 0.188, 0.1002, 0.188, 0.1004, 0.25, 0.08802, 0.25, 0.08802, 0.188, 0.1004, 0.188, 0.1002, 0.25, 0.08791, 0.188, 0.3998, 0.25, 0.4121, 0.25, 0.4121, 0.188, 0.3998, 0.188, 0.3998, 0.25, 0.4121, 0.25, 0.412, 0.188, 0.3996, 0.188, 0.3996, 0.25, 0.412, 0.25, 0.4121, 0.188, 0.3998, 0.25, 0.4121, 0.312, 0.3998, 0.312, 0.3998, 0.25, 0.4121, 0.25, 0.4121, 0.312, 0.3998, 0.312, 0.3996, 0.25, 0.412, 0.25, 0.412, 0.312, 0.3996, 0.312, 0.3998, 0.25, 0.4121, 0.312, 0.1002, 0.25, 0.08791, 0.25, 0.08791, 0.312, 0.1002, 0.312, 0.1002, 0.25, 0.08791, 0.25, 0.08802, 0.312, 0.1004, 0.312, 0.1004, 0.25, 0.08802, 0.25, 0.08791, 0.312, 0.1002, 0.1354, 0.3646, 0.188, 0.3998, 0.188, 0.3998, 0.1354, 0.3646, 0.1354, 0.3646, 0.188, 0.3998, 0.188, 0.3996, 0.1355, 0.3645, 0.1355, 0.3645, 0.188, 0.3996, 0.188, 0.3998, 0.1354, 0.3646, 0.3646, 0.1354, 0.312, 0.1002, 0.312, 0.1002, 0.3646, 0.1354, 0.3646, 0.1354, 0.312, 0.1002, 0.312, 0.1004, 0.3645, 0.1355, 0.3645, 0.1355, 0.312, 0.1004, 0.312, 0.1002, 0.3646, 0.1354, 0.1002, 0.312, 0.1354, 0.3646, 0.1354, 0.3646, 0.1002, 0.312, 0.1002, 0.312, 0.1354, 0.3646, 0.1355, 0.3645, 0.1004, 0.312, 0.1004, 0.312, 0.1355, 0.3645, 0.1354, 0.3646, 0.1002, 0.312, 0.3998, 0.188, 0.3646, 0.1354, 0.3646, 0.1354, 0.3998, 0.188, 0.3998, 0.188, 0.3646, 0.1354, 0.3645, 0.1355, 0.3996, 0.188, 0.3996, 0.188, 0.3645, 0.1355, 0.3646, 0.1354, 0.3998, 0.188, 0.08791, 0.25, 0.1002, 0.312, 0.1002, 0.312, 0.08791, 0.25, 0.08791, 0.25, 0.1002, 0.312, 0.1004, 0.312, 0.08803, 0.25, 0.08803, 0.25, 0.1004, 0.312, 0.1002, 0.312, 0.08791, 0.25, 0.4121, 0.25, 0.3998, 0.188, 0.3998, 0.188, 0.4121, 0.25, 0.4121, 0.25, 0.3998, 0.188, 0.3996, 0.188, 0.412, 0.25, 0.412, 0.25, 0.3996, 0.188, 0.3998, 0.188, 0.4121, 0.25, 0.1002, 0.188, 0.08791, 0.25, 0.08791, 0.25, 0.1002, 0.188, 0.1002, 0.188, 0.08791, 0.25, 0.08803, 0.25, 0.1004, 0.188, 0.1004, 0.188, 0.08803, 0.25, 0.08791, 0.25, 0.1002, 0.188, 0.3998, 0.312, 0.4121, 0.25, 0.4121, 0.25, 0.3998, 0.312, 0.3998, 0.312, 0.4121, 0.25, 0.412, 0.25, 0.3996, 0.312, 0.3996, 0.312, 0.412, 0.25, 0.4121, 0.25, 0.3998, 0.312, 0.1354, 0.1354, 0.1002, 0.188, 0.1002, 0.188, 0.1354, 0.1354, 0.1354, 0.1354, 0.1002, 0.188, 0.1004, 0.188, 0.1355, 0.1355, 0.1355, 0.1355, 0.1004, 0.188, 0.1002, 0.188, 0.1354, 0.1354, 0.3646, 0.3646, 0.3998, 0.312, 0.3998, 0.312, 0.3646, 0.3646, 0.3646, 0.3646, 0.3998, 0.312, 0.3996, 0.312, 0.3645, 0.3645, 0.3645, 0.3645, 0.3996, 0.312, 0.3998, 0.312, 0.3646, 0.3646, 0.188, 0.1002, 0.1354, 0.1354, 0.1354, 0.1354, 0.188, 0.1002, 0.188, 0.1002, 0.1354, 0.1354, 0.1355, 0.1355, 0.188, 0.1004, 0.188, 0.1004, 0.1355, 0.1355, 0.1354, 0.1354, 0.188, 0.1002, 0.312, 0.3998, 0.3646, 0.3646, 0.3646, 0.3646, 0.312, 0.3998, 0.312, 0.3998, 0.3646, 0.3646, 0.3645, 0.3645, 0.312, 0.3996, 0.312, 0.3996, 0.3645, 0.3645, 0.3646, 0.3646, 0.312, 0.3998, 0.3646, 0.3646, 0.3998, 0.312, 0.3998, 0.312, 0.3646, 0.3646, 0.1002, 0.188, 0.1354, 0.1354, 0.1354, 0.1354, 0.1002, 0.188, 0.25, 0.4121, 0.188, 0.3998, 0.188, 0.3998, 0.25, 0.4121, 0.188, 0.1002, 0.25, 0.08791, 0.25, 0.08791, 0.188, 0.1002, 0.3646, 0.3646, 0.312, 0.3998, 0.312, 0.3998, 0.3646, 0.3646, 0.1354, 0.1354, 0.188, 0.1002, 0.188, 0.1002, 0.1354, 0.1354, 0.3998, 0.312, 0.3646, 0.3646, 0.3646, 0.3646, 0.3998, 0.312, 0.1002, 0.188, 0.1354, 0.1354, 0.1354, 0.1354, 0.1002, 0.188, 0.4121, 0.25, 0.3998, 0.312, 0.3998, 0.312, 0.4121, 0.25, 0.08791, 0.25, 0.1002, 0.188, 0.1002, 0.188, 0.08791, 0.25, 0.3998, 0.188, 0.4121, 0.25, 0.4121, 0.25, 0.3998, 0.188, 0.1002, 0.312, 0.08791, 0.25, 0.08791, 0.25, 0.1002, 0.312, 0.3646, 0.1354, 0.3998, 0.188, 0.3998, 0.188, 0.3646, 0.1354, 0.1354, 0.3646, 0.1002, 0.312, 0.1002, 0.312, 0.1354, 0.3646, 0.312, 0.1002, 0.3646, 0.1354, 0.3646, 0.1354, 0.312, 0.1002, 0.188, 0.3998, 0.1354, 0.3646, 0.1354, 0.3646, 0.188, 0.3998, 0.25, 0.08791, 0.312, 0.1002, 0.312, 0.1002, 0.25, 0.08791, 0.312, 0.3998, 0.25, 0.4121, 0.188, 0.3998, 0.1354, 0.3646, 0.1002, 0.312, 0.08791, 0.25, 0.1002, 0.188, 0.1354, 0.1354, 0.188, 0.1002, 0.25, 0.08791, 0.312, 0.1002, 0.3646, 0.1354, 0.3998, 0.188, 0.4121, 0.25, 0.3998, 0.312, 0.3646, 0.3646, 0.4121, 0.25, 0.3998, 0.312, 0.3998, 0.312, 0.4121, 0.25, 0.08791, 0.25, 0.1002, 0.188, 0.1002, 0.188, 0.08791, 0.25, 0.3998, 0.188, 0.4121, 0.25, 0.4121, 0.25, 0.3998, 0.188, 0.1002, 0.312, 0.08791, 0.25, 0.08791, 0.25, 0.1002, 0.312, 0.3646, 0.1354, 0.3998, 0.188, 0.3998, 0.188, 0.3646, 0.1354, 0.1354, 0.3646, 0.1002, 0.312, 0.1002, 0.312, 0.1354, 0.3646, 0.312, 0.1002, 0.3646, 0.1354, 0.3646, 0.1354, 0.312, 0.1002, 0.188, 0.3998, 0.1354, 0.3646, 0.1354, 0.3646, 0.188, 0.3998, 0.25, 0.08791, 0.312, 0.1002, 0.312, 0.1002, 0.25, 0.08791, 0.312, 0.3998, 0.25, 0.4121, 0.25, 0.4121, 0.312, 0.3998, 0.25, 0.4121, 0.188, 0.3998, 0.188, 0.3998, 0.25, 0.4121, 0.188, 0.1002, 0.25, 0.08791, 0.25, 0.08791, 0.188, 0.1002, 0.3646, 0.3646, 0.312, 0.3998, 0.312, 0.3998, 0.3646, 0.3646, 0.1354, 0.1354, 0.188, 0.1002, 0.188, 0.1002, 0.1354, 0.1354, 0.3998, 0.312, 0.3646, 0.3646, 0.3646, 0.3646, 0.3998, 0.312, 0.9375, 1.0, 1.0, 1.0, 0.9991, 1.0, 0.9384, 1.0, 0.3405, 0.472, 0.2513, 0.4897, 0.25, 0.4641, 0.3319, 0.4478, 0.3319, 0.4478, 0.25, 0.4641, 0.25, 0.4383, 0.3221, 0.424, 0.875, 1.0, 0.9375, 1.0, 0.9366, 1.0, 0.8759, 1.0, 0.4186, 0.4205, 0.343, 0.471, 0.3319, 0.4478, 0.4014, 0.4014, 0.4014, 0.4014, 0.3319, 0.4478, 0.3221, 0.424, 0.3831, 0.3831, 0.8125, 1.0, 0.875, 1.0, 0.8741, 1.0, 0.8134, 1.0, 0.471, 0.343, 0.4205, 0.4186, 0.4014, 0.4014, 0.4478, 0.3319, 0.4478, 0.3319, 0.4014, 0.4014, 0.3831, 0.3831, 0.424, 0.3221, 0.75, 1.0, 0.8125, 1.0, 0.8116, 1.0, 0.7509, 1.0, 0.4897, 0.2513, 0.472, 0.3405, 0.4478, 0.3319, 0.4641, 0.25, 0.4641, 0.25, 0.4478, 0.3319, 0.424, 0.3221, 0.4383, 0.25, 0.6875, 1.0, 0.75, 1.0, 0.7491, 1.0, 0.6884, 1.0, 0.472, 0.1595, 0.4897, 0.2487, 0.4641, 0.25, 0.4478, 0.1681, 0.4478, 0.1681, 0.4641, 0.25, 0.4383, 0.25, 0.424, 0.1779, 0.625, 1.0, 0.6875, 1.0, 0.6866, 1.0, 0.6259, 1.0, 0.4205, 0.08142, 0.471, 0.157, 0.4478, 0.1681, 0.4014, 0.09858, 0.4014, 0.09858, 0.4478, 0.1681, 0.424, 0.1779, 0.3831, 0.1169, 0.5625, 1.0, 0.625, 1.0, 0.6241, 1.0, 0.5634, 1.0, 0.343, 0.02902, 0.4186, 0.07954, 0.4014, 0.09858, 0.3319, 0.05216, 0.3319, 0.05216, 0.4014, 0.09858, 0.3831, 0.1169, 0.3221, 0.07604, 0.5, 1.0, 0.5625, 1.0, 0.5616, 1.0, 0.5009, 1.0, 0.2513, 0.01026, 0.3405, 0.02801, 0.3319, 0.05216, 0.25, 0.03586, 0.25, 0.03586, 0.3319, 0.05216, 0.3221, 0.07604, 0.25, 0.06171, 0.4375, 1.0, 0.5, 1.0, 0.4991, 1.0, 0.4384, 1.0, 0.1595, 0.02801, 0.2487, 0.01026, 0.25, 0.03586, 0.1681, 0.05216, 0.1681, 0.05216, 0.25, 0.03586, 0.25, 0.06171, 0.1779, 0.07604, 0.375, 1.0, 0.4375, 1.0, 0.4366, 1.0, 0.3759, 1.0, 0.08142, 0.07954, 0.157, 0.02902, 0.1681, 0.05216, 0.09858, 0.09858, 0.09858, 0.09858, 0.1681, 0.05216, 0.1779, 0.07604, 0.1169, 0.1169, 0.3125, 1.0, 0.375, 1.0, 0.3741, 1.0, 0.3134, 1.0, 0.02902, 0.157, 0.07954, 0.08142, 0.09858, 0.09858, 0.05216, 0.1681, 0.05216, 0.1681, 0.09858, 0.09858, 0.1169, 0.1169, 0.07604, 0.1779, 0.25, 1.0, 0.3125, 1.0, 0.3116, 1.0, 0.2509, 1.0, 0.01026, 0.2487, 0.02801, 0.1595, 0.05216, 0.1681, 0.03586, 0.25, 0.03586, 0.25, 0.05216, 0.1681, 0.07604, 0.1779, 0.06171, 0.25, 0.1875, 1.0, 0.25, 1.0, 0.2491, 1.0, 0.1884, 1.0, 0.02801, 0.3405, 0.01026, 0.2513, 0.03586, 0.25, 0.05216, 0.3319, 0.05216, 0.3319, 0.03586, 0.25, 0.06171, 0.25, 0.07604, 0.3221, 0.125, 1.0, 0.1875, 1.0, 0.1866, 1.0, 0.1259, 1.0, 0.07954, 0.4186, 0.02902, 0.343, 0.05216, 0.3319, 0.09858, 0.4014, 0.09858, 0.4014, 0.05216, 0.3319, 0.07604, 0.3221, 0.1169, 0.3831, 0.0625, 1.0, 0.125, 1.0, 0.1241, 1.0, 0.0634, 1.0, 0.157, 0.471, 0.08142, 0.4205, 0.09858, 0.4014, 0.1681, 0.4478, 0.1681, 0.4478, 0.09858, 0.4014, 0.1169, 0.3831, 0.1779, 0.424, 0.0, 1.0, 0.0625, 1.0, 0.0616, 1.0, 0.0009021, 1.0, 0.2487, 0.4897, 0.1595, 0.472, 0.1681, 0.4478, 0.25, 0.4641, 0.25, 0.4641, 0.1681, 0.4478, 0.1779, 0.424, 0.25, 0.4383, 0.25, 0.4121, 0.312, 0.3998, 0.3221, 0.424, 0.25, 0.4383])
me_cylinder.materials.append(mat_metal)
me_cylinder.update()
me_cube_002 = bpy.data.meshes.new('Cube.002')
me_cube_002.from_pydata([(-1.046, -0.6827, -0.6429), (-1.384, -1.021, 2.004), (-0.6827, 1.046, -0.6429), (-1.021, 1.384, 2.004), (1.046, -0.6827, -0.6429), (1.384, -1.021, 2.004), (1.046, 0.6827, -0.6429), (1.384, 1.021, 2.004), (-1.429, -1.429, 2.679), (-1.429, 1.429, 2.679), (1.429, 1.429, 2.679), (1.429, -1.429, 2.679), (-1.429, -1.429, 2.679), (-1.429, 1.429, 2.679), (1.429, 1.429, 2.679), (1.429, -1.429, 2.679), (0.0, 0.0, 4.1), (0.0, 0.0, 4.1), (0.0, 0.0, 4.1), (0.0, 0.0, 4.1), (1.021, 1.384, 2.004), (0.6827, 1.046, -0.6429), (0.6827, -1.046, -0.6429), (1.021, -1.384, 2.004), (-1.384, 1.021, 2.004), (-1.046, 0.6827, -0.6429), (1.0, 1.0, -1.0), (1.429, 1.429, 2.361), (-1.0, 1.0, -1.0), (-0.6827, -1.046, -0.6429), (-1.021, -1.384, 2.004), (-1.429, 1.429, 2.361), (-1.0, -1.0, -1.0), (-1.429, -1.429, 2.361), (1.429, -1.429, 2.361), (1.0, -1.0, -1.0), (1.136, 1.021, 2.035), (0.7978, 0.6827, -0.6112), (0.7978, -0.6827, -0.6112), (1.136, -1.021, 2.035), (-1.021, 1.136, 2.035), (-0.6827, 0.7978, -0.6112), (0.6827, 0.7978, -0.6112), (1.021, 1.136, 2.035), (-0.7978, 0.6827, -0.6112), (-0.7978, -0.6827, -0.6112), (-1.136, -1.021, 2.035), (-1.136, 1.021, 2.035), (-0.6827, -0.7978, -0.6112), (-1.021, -1.136, 2.035), (1.021, -1.136, 2.035), (0.6827, -0.7978, -0.6112), (-0.9323, 0.9323, -1.27), (-0.9323, -0.9323, -1.27), (0.9323, 0.9323, -1.27), (0.9323, -0.9323, -1.27)], [], [(25, 0, 45, 44), (4, 6, 37, 38), (2, 3, 40, 41), (6, 7, 36, 37), (35, 32, 53, 55), (31, 33, 8, 9), (10, 9, 13, 14), (33, 34, 11, 8), (27, 31, 9, 10), (34, 27, 10, 11), (15, 14, 18, 19), (11, 10, 14, 15), (9, 8, 12, 13), (8, 11, 15, 12), (18, 17, 16, 19), (13, 12, 16, 17), (12, 15, 19, 16), (14, 13, 17, 18), (7, 6, 26, 27), (6, 4, 35, 26), (5, 7, 27, 34), (4, 5, 34, 35), (3, 2, 28, 31), (2, 21, 26, 28), (20, 3, 31, 27), (21, 20, 27, 26), (0, 25, 28, 32), (1, 0, 32, 33), (24, 1, 33, 31), (25, 24, 31, 28), (29, 30, 33, 32), (23, 22, 35, 34), (22, 29, 32, 35), (30, 23, 34, 33), (45, 46, 47, 44), (41, 40, 43, 42), (37, 36, 39, 38), (51, 50, 49, 48), (21, 2, 41, 42), (30, 29, 48, 49), (7, 5, 39, 36), (0, 1, 46, 45), (3, 20, 43, 40), (22, 23, 50, 51), (5, 4, 38, 39), (1, 24, 47, 46), (20, 21, 42, 43), (29, 22, 51, 48), (24, 25, 44, 47), (23, 30, 49, 50), (52, 54, 55, 53), (28, 26, 54, 52), (32, 28, 52, 53), (26, 35, 55, 54)])
me_cube_002.polygons.foreach_set('use_smooth', [True] * 54)
me_cube_002.polygons.foreach_set('material_index', [0, 0, 0, 0, 0, 0, 0, 0, 0, 0, 0, 0, 0, 0, 0, 0, 0, 0, 0, 0, 0, 0, 0, 0, 0, 0, 0, 0, 0, 0, 0, 0, 0, 0, 1, 1, 1, 1, 0, 0, 0, 0, 0, 0, 0, 0, 0, 0, 0, 0, 0, 0, 0, 0])
_uv = me_cube_002.uv_layers.new(name='UVMap')
_uv.uv.foreach_set('vector', [0.4016, 0.2079, 0.4016, 0.04211, 0.4016, 0.04211, 0.4016, 0.2079, 0.4016, 0.7079, 0.4016, 0.5421, 0.4016, 0.5421, 0.4016, 0.7079, 0.4016, 0.2921, 0.5984, 0.2836, 0.5984, 0.2836, 0.4016, 0.2921, 0.4016, 0.5421, 0.5984, 0.5336, 0.5984, 0.5336, 0.4016, 0.5421, 0.375, 0.75, 0.375, 1.0, 0.375, 1.0, 0.375, 0.75, 0.625, 0.25, 0.625, 0.0, 0.625, 0.0, 0.625, 0.25, 0.625, 0.5, 0.625, 0.25, 0.625, 0.25, 0.625, 0.5, 0.625, 1.0, 0.625, 0.75, 0.625, 0.75, 0.625, 1.0, 0.625, 0.5, 0.625, 0.25, 0.625, 0.25, 0.625, 0.5, 0.625, 0.75, 0.625, 0.5, 0.625, 0.5, 0.625, 0.75, 0.625, 0.75, 0.625, 0.5, 0.625, 0.5, 0.625, 0.75, 0.625, 0.75, 0.625, 0.5, 0.625, 0.5, 0.625, 0.75, 0.625, 0.25, 0.625, 0.0, 0.625, 0.0, 0.625, 0.25, 0.625, 1.0, 0.625, 0.75, 0.625, 0.75, 0.625, 1.0, 0.625, 0.5, 0.875, 0.5, 0.875, 0.75, 0.625, 0.75, 0.625, 0.25, 0.625, 0.0, 0.625, 0.0, 0.625, 0.25, 0.625, 1.0, 0.625, 0.75, 0.625, 0.75, 0.625, 1.0, 0.625, 0.5, 0.625, 0.25, 0.625, 0.25, 0.625, 0.5, 0.5984, 0.5336, 0.4016, 0.5421, 0.375, 0.5, 0.625, 0.5, 0.4016, 0.5421, 0.4016, 0.7079, 0.375, 0.75, 0.375, 0.5, 0.5984, 0.7164, 0.5984, 0.5336, 0.625, 0.5, 0.625, 0.75, 0.4016, 0.7079, 0.5984, 0.7164, 0.625, 0.75, 0.375, 0.75, 0.5984, 0.2836, 0.4016, 0.2921, 0.375, 0.25, 0.625, 0.25, 0.4016, 0.2921, 0.4016, 0.4579, 0.375, 0.5, 0.375, 0.25, 0.5984, 0.4664, 0.5984, 0.2836, 0.625, 0.25, 0.625, 0.5, 0.4016, 0.4579, 0.5984, 0.4664, 0.625, 0.5, 0.375, 0.5, 0.4016, 0.04211, 0.4016, 0.2079, 0.375, 0.25, 0.375, 0.0, 0.5984, 0.03361, 0.4016, 0.04211, 0.375, 0.0, 0.625, 0.0, 0.5984, 0.2164, 0.5984, 0.03361, 0.625, 0.0, 0.625, 0.25, 0.4016, 0.2079, 0.5984, 0.2164, 0.625, 0.25, 0.375, 0.25, 0.4016, 0.9579, 0.5984, 0.9664, 0.625, 1.0, 0.375, 1.0, 0.5984, 0.7836, 0.4016, 0.7921, 0.375, 0.75, 0.625, 0.75, 0.4016, 0.7921, 0.4016, 0.9579, 0.375, 1.0, 0.375, 0.75, 0.5984, 0.9664, 0.5984, 0.7836, 0.625, 0.75, 0.625, 1.0, 0.4016, 0.04211, 0.5984, 0.03361, 0.5984, 0.2164, 0.4016, 0.2079, 0.4016, 0.2921, 0.5984, 0.2836, 0.5984, 0.4664, 0.4016, 0.4579, 0.4016, 0.5421, 0.5984, 0.5336, 0.5984, 0.7164, 0.4016, 0.7079, 0.4016, 0.7921, 0.5984, 0.7836, 0.5984, 0.9664, 0.4016, 0.9579, 0.4016, 0.4579, 0.4016, 0.2921, 0.4016, 0.2921, 0.4016, 0.4579, 0.5984, 0.9664, 0.4016, 0.9579, 0.4016, 0.9579, 0.5984, 0.9664, 0.5984, 0.5336, 0.5984, 0.7164, 0.5984, 0.7164, 0.5984, 0.5336, 0.4016, 0.04211, 0.5984, 0.03361, 0.5984, 0.03361, 0.4016, 0.04211, 0.5984, 0.2836, 0.5984, 0.4664, 0.5984, 0.4664, 0.5984, 0.2836, 0.4016, 0.7921, 0.5984, 0.7836, 0.5984, 0.7836, 0.4016, 0.7921, 0.5984, 0.7164, 0.4016, 0.7079, 0.4016, 0.7079, 0.5984, 0.7164, 0.5984, 0.03361, 0.5984, 0.2164, 0.5984, 0.2164, 0.5984, 0.03361, 0.5984, 0.4664, 0.4016, 0.4579, 0.4016, 0.4579, 0.5984, 0.4664, 0.4016, 0.9579, 0.4016, 0.7921, 0.4016, 0.7921, 0.4016, 0.9579, 0.5984, 0.2164, 0.4016, 0.2079, 0.4016, 0.2079, 0.5984, 0.2164, 0.5984, 0.7836, 0.5984, 0.9664, 0.5984, 0.9664, 0.5984, 0.7836, 0.125, 0.5, 0.375, 0.5, 0.375, 0.75, 0.125, 0.75, 0.375, 0.25, 0.375, 0.5, 0.375, 0.5, 0.375, 0.25, 0.375, 0.0, 0.375, 0.25, 0.375, 0.25, 0.375, 0.0, 0.375, 0.5, 0.375, 0.75, 0.375, 0.75, 0.375, 0.5])
me_cube_002.materials.append(mat_metal)
me_cube_002.materials.append(mat_glass)
me_cube_002.update()

# ---- objects
ob_cylinder = bpy.data.objects.new('Cylinder', me_cylinder)
ob_cube = bpy.data.objects.new('Cube', me_cube_002)

# ---- transforms, parenting, visibility, modifiers, constraints
ob_cylinder.location = (0.0, 0.0, 1.0)
_m = ob_cylinder.modifiers.new('Auto Smooth', 'NODES')
_m.node_group = ng_auto_smooth
_gi = [s.identifier for s in ng_auto_smooth.interface.items_tree if s.item_type == 'SOCKET' and s.in_out == 'INPUT']
_m[_gi[1]] = 0.5236  # Angle
ob_cube.location = (0.0, 0.0, 18.25)
ob_cube.scale = (0.708, 0.708, 0.708)
_m = ob_cube.modifiers.new('Auto Smooth', 'NODES')
_m.node_group = ng_auto_smooth
_gi = [s.identifier for s in ng_auto_smooth.interface.items_tree if s.item_type == 'SOCKET' and s.in_out == 'INPUT']
_m[_gi[1]] = 0.5236  # Angle

# ---- collection membership
col_collection.objects.link(ob_cylinder)
col_collection.objects.link(ob_cube)

# ---- scene / render settings (as saved in the file)
scene.frame_start = 1; scene.frame_end = 250; scene.frame_set(1)
scene.render.engine = 'CYCLES'
scene.cycles.sampling_pattern = 'TABULATED_SOBOL'
bpy.context.view_layer.update()

# ---- added for rendering (the .blend has no active camera and no usable light): camera, sun
cam_auto = bpy.data.cameras.new('AutoCamera')
cam_auto.lens = 50.0
cam_auto.sensor_width = 36.0
cam_auto.clip_end = 1000.0
ob_auto_camera = bpy.data.objects.new('AutoCamera', cam_auto)
scene.collection.objects.link(ob_auto_camera)
ob_auto_camera.location = (19.7721, -23.7265, 26.3942)
ob_auto_camera.rotation_euler = (1.09748, -7.21219e-08, 0.694738)
scene.camera = ob_auto_camera
light_auto_sun = bpy.data.lights.new('AutoSun', 'SUN')
light_auto_sun.energy = 3.0
light_auto_sun.angle = 0.0523599
ob_auto_sun = bpy.data.objects.new('AutoSun', light_auto_sun)
scene.collection.objects.link(ob_auto_sun)
ob_auto_sun.rotation_euler = (0.872665, 0.174533, 0.523599)
bpy.context.view_layer.update()
